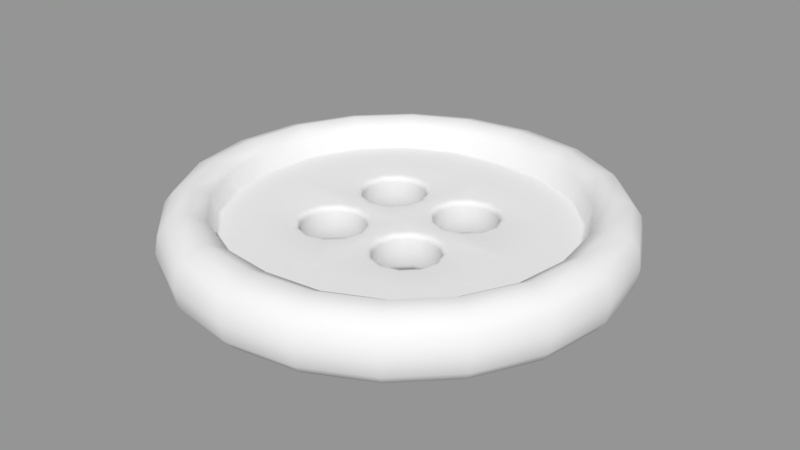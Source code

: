 # Source: button_4_holes.blend  (saved by Blender 2.79.0; exported with 4.5.12 LTS)
import bpy
from mathutils import Matrix  # noqa: F401  (used for matrix-valued properties, if any)

bpy.ops.wm.read_factory_settings(use_empty=True)
scene = bpy.context.scene
scene.name = 'Scene'

# ---- collections
col_collection_1 = bpy.data.collections.new('Collection 1'); scene.collection.children.link(col_collection_1)

# ---- meshes
me_button_4_holes = bpy.data.meshes.new('button_4_holes')
me_button_4_holes.from_pydata([(0.2231, -0.03807, 0.0), (0.2124, -0.03807, -0.06861), (0.2211, -0.02579, -0.07182), (0.2324, -0.02579, 0.0), (0.1796, -0.03807, -0.1313), (0.188, -0.02579, -0.1366), (0.1308, -0.03807, -0.1796), (0.1366, -0.02579, -0.188), (0.06934, -0.03807, -0.211), (0.07182, -0.02579, -0.2211), (0.0, -0.03807, -0.2215), (0.0, -0.02579, -0.2324), (0.06624, -0.0412, -0.01163), (0.08087, -0.0412, -0.02626), (0.1378, -0.0412, 0.0), (0.08115, -0.0412, 0.0), (0.01163, -0.0412, -0.02626), (0.0, -0.0412, -0.02282), (0.0, -0.0412, -0.04625), (0.006275, -0.0412, -0.04625), (0.0, -0.0412, -0.07599), (0.01163, -0.0412, -0.06624), (0.04625, -0.0412, -0.006275), (0.04704, -0.0412, 0.0), (0.0, -0.0412, 0.0), (0.02626, -0.0412, -0.01163), (0.08623, -0.0412, -0.04625), (0.1331, -0.0412, -0.04022), (0.04625, -0.0412, -0.08623), (0.02626, -0.0412, -0.08087), (0.0, -0.0412, -0.1207), (0.04229, -0.0412, -0.1212), (0.06624, -0.0412, -0.08087), (0.08485, -0.0412, -0.1062), (0.1158, -0.0412, -0.07726), (0.08087, -0.0412, -0.06624), (0.2121, -0.04269, 0.0), (0.2021, -0.04269, -0.06493), (0.1713, -0.04269, -0.1243), (0.1249, -0.04269, -0.1701), (0.06583, -0.04269, -0.1994), (0.0, -0.04269, -0.2084), (0.1727, -0.0412, -0.05442), (0.1805, -0.0412, 0.0), (0.1477, -0.0412, -0.1043), (0.1078, -0.0412, -0.1429), (0.05582, -0.0412, -0.1661), (0.0, -0.0412, -0.1711), (0.1163, -0.0412, -0.1564), (0.0608, -0.0412, -0.1826), (0.1594, -0.0412, -0.1142), (0.0, -0.0412, -0.1897), (0.1873, -0.0412, -0.05964), (0.1962, -0.0412, 0.0), (0.07279, -0.007475, -0.224), (0.1385, -0.007475, -0.1906), (0.224, -0.007475, -0.07279), (0.2356, -0.007475, 0.0), (0.1906, -0.007475, -0.1385), (0.0, -0.007475, -0.2356), (0.06352, -0.0215, -0.07615), (0.06439, -0.03552, -0.07767), (0.07767, -0.03552, -0.06439), (0.07615, -0.0215, -0.06352), (0.01483, -0.03552, -0.06439), (0.02811, -0.03552, -0.07767), (0.02899, -0.0215, -0.07615), (0.01635, -0.0215, -0.06352), (0.02811, -0.03552, -0.01483), (0.01483, -0.03552, -0.02811), (0.01635, -0.0215, -0.02899), (0.02899, -0.0215, -0.01635), (0.04625, -0.03552, -0.08253), (0.04625, -0.0215, -0.08078), (0.07767, -0.03552, -0.02811), (0.06439, -0.03552, -0.01483), (0.06352, -0.0215, -0.01635), (0.07615, -0.0215, -0.02899), (0.08253, -0.03552, -0.04625), (0.08078, -0.0215, -0.04625), (0.009968, -0.03552, -0.04625), (0.01172, -0.0215, -0.04625), (0.04625, -0.03552, -0.009968), (0.04625, -0.0215, -0.01172), (0.06516, -0.03836, -0.079), (0.079, -0.03836, -0.06516), (0.008438, -0.03836, -0.04625), (0.0135, -0.03836, -0.06516), (0.02734, -0.03836, -0.079), (0.06516, -0.03836, -0.0135), (0.04625, -0.03836, -0.008438), (0.04625, -0.03836, -0.08406), (0.02734, -0.03836, -0.0135), (0.08406, -0.03836, -0.04625), (0.0135, -0.03836, -0.02734), (0.079, -0.03836, -0.02734), (0.2231, 0.02312, 0.0), (0.2324, 0.01084, 0.0), (0.2211, 0.01084, -0.07182), (0.2124, 0.02312, -0.06861), (0.188, 0.01084, -0.1366), (0.1796, 0.02312, -0.1313), (0.1366, 0.01084, -0.188), (0.1308, 0.02312, -0.1796), (0.07182, 0.01084, -0.2211), (0.06934, 0.02312, -0.211), (0.0, 0.01084, -0.2324), (0.0, 0.02312, -0.2215), (0.06624, 0.000225, -0.01163), (0.06997, 0.000225, 0.0), (0.1378, 0.000225, 0.0), (0.08087, 0.000225, -0.02626), (0.01163, 0.000225, -0.02626), (0.006275, 0.000225, -0.04625), (0.0, 0.000225, -0.04625), (0.0, 0.000225, -0.02572), (0.01163, 0.000225, -0.06624), (0.0, 0.000225, -0.07599), (0.0, 0.000225, 0.0), (0.0, 0.000225, 0.01286), (0.02626, 0.000225, 0.01163), (0.02581, 0.000225, 0.0), (0.04625, 0.000225, -0.006275), (0.04624, 0.000225, 0.0), (0.1331, 0.000225, -0.04022), (0.08623, 0.000225, -0.04625), (0.04625, 0.000225, -0.08623), (0.04229, 0.000225, -0.1212), (0.0, 0.000225, -0.1207), (0.02626, 0.000225, -0.08087), (0.06624, 0.000225, -0.08087), (0.08087, 0.000225, -0.06624), (0.1158, 0.000225, -0.07726), (0.08485, 0.000225, -0.1062), (0.0, 0.000225, -0.01286), (0.02626, 0.000225, -0.01163), (0.2028, 0.02894, 0.0), (0.1932, 0.02894, -0.0621), (0.1638, 0.02894, -0.1189), (0.1194, 0.02894, -0.1626), (0.06296, 0.02894, -0.1906), (0.0, 0.02894, -0.1993), (0.06439, -0.000516, -0.07767), (0.06351, -0.001654, -0.07615), (0.07615, -0.001654, -0.06351), (0.07767, -0.000516, -0.06439), (0.1756, 0.000225, 0.0), (0.1805, 0.000225, 0.0), (0.1727, 0.000225, -0.05442), (0.1682, 0.000225, -0.05281), (0.1477, 0.000225, -0.1043), (0.1441, 0.000225, -0.1012), (0.1078, 0.000225, -0.1429), (0.1052, 0.000225, -0.1387), (0.05582, 0.000225, -0.1661), (0.05428, 0.000225, -0.161), (0.0, 0.000225, -0.1711), (0.0, 0.000225, -0.1654), (0.1102, 0.01876, -0.1482), (0.05762, 0.01876, -0.1731), (0.1511, 0.01876, -0.1083), (0.0, 0.01876, -0.1798), (0.1775, 0.01876, -0.05653), (0.1859, 0.01876, 0.0), (0.0126, -0.005721, -0.04625), (0.01711, -0.005721, -0.06308), (0.01635, -0.001654, -0.06351), (0.01173, -0.001654, -0.04625), (0.02942, -0.005721, -0.0754), (0.02899, -0.001654, -0.07615), (0.06308, -0.005721, -0.01711), (0.04625, -0.005721, -0.0126), (0.04625, -0.001654, -0.01173), (0.06351, -0.001654, -0.01635), (0.04625, -0.005721, -0.0799), (0.06308, -0.005721, -0.0754), (0.04625, -0.001654, -0.08077), (0.02942, -0.005721, -0.01711), (0.02899, -0.001654, -0.01635), (0.0754, -0.005721, -0.06308), (0.0799, -0.005721, -0.04625), (0.08077, -0.001654, -0.04625), (0.01711, -0.005721, -0.02942), (0.01635, -0.001654, -0.02899), (0.0754, -0.005721, -0.02942), (0.07615, -0.001654, -0.02899), (0.009968, -0.000516, -0.04625), (0.01483, -0.000516, -0.06439), (0.02811, -0.000516, -0.07767), (0.06439, -0.000516, -0.01483), (0.04625, -0.000516, -0.009968), (0.04625, -0.000516, -0.08253), (0.02811, -0.000516, -0.01483), (0.08253, -0.000516, -0.04625), (0.01483, -0.000516, -0.02811), (0.07767, -0.000516, -0.02811), (0.0657, -0.03978, -0.07993), (0.07993, -0.03978, -0.0657), (0.007356, -0.03978, -0.04625), (0.01257, -0.03978, -0.0657), (0.0268, -0.03978, -0.07993), (0.0657, -0.03978, -0.01257), (0.04625, -0.03978, -0.007356), (0.04625, -0.03978, -0.08514), (0.0268, -0.03978, -0.01257), (0.08514, -0.03978, -0.04625), (0.01257, -0.03978, -0.0268), (0.07993, -0.03978, -0.0268), (-0.2231, -0.03807, 0.0), (-0.2324, -0.02579, 0.0), (-0.2211, -0.02579, -0.07182), (-0.2124, -0.03807, -0.06861), (-0.188, -0.02579, -0.1366), (-0.1796, -0.03807, -0.1313), (-0.1366, -0.02579, -0.188), (-0.1308, -0.03807, -0.1796), (-0.07182, -0.02579, -0.2211), (-0.06934, -0.03807, -0.211), (-0.06624, -0.0412, -0.01163), (-0.08115, -0.0412, 0.0), (-0.1378, -0.0412, 0.0), (-0.08087, -0.0412, -0.02626), (-0.01163, -0.0412, -0.02626), (-0.006275, -0.0412, -0.04625), (-0.01163, -0.0412, -0.06624), (-0.04625, -0.0412, -0.006275), (-0.02626, -0.0412, -0.01163), (-0.04704, -0.0412, 0.0), (-0.1331, -0.0412, -0.04022), (-0.08623, -0.0412, -0.04625), (-0.04625, -0.0412, -0.08623), (-0.04229, -0.0412, -0.1212), (-0.02626, -0.0412, -0.08087), (-0.06624, -0.0412, -0.08087), (-0.08087, -0.0412, -0.06624), (-0.1158, -0.0412, -0.07726), (-0.08485, -0.0412, -0.1062), (-0.2121, -0.04269, 0.0), (-0.2021, -0.04269, -0.06493), (-0.1713, -0.04269, -0.1243), (-0.1249, -0.04269, -0.1701), (-0.06583, -0.04269, -0.1994), (-0.1805, -0.0412, 0.0), (-0.1727, -0.0412, -0.05442), (-0.1477, -0.0412, -0.1043), (-0.1078, -0.0412, -0.1429), (-0.05582, -0.0412, -0.1661), (-0.1163, -0.0412, -0.1564), (-0.0608, -0.0412, -0.1826), (-0.1594, -0.0412, -0.1142), (-0.1873, -0.0412, -0.05964), (-0.1962, -0.0412, 0.0), (-0.1385, -0.007475, -0.1906), (-0.07279, -0.007475, -0.224), (-0.2356, -0.007475, 0.0), (-0.224, -0.007475, -0.07279), (-0.1906, -0.007475, -0.1385), (-0.06352, -0.0215, -0.07615), (-0.07615, -0.0215, -0.06352), (-0.07767, -0.03552, -0.06439), (-0.06439, -0.03552, -0.07767), (-0.01483, -0.03552, -0.06439), (-0.01635, -0.0215, -0.06352), (-0.02899, -0.0215, -0.07615), (-0.02811, -0.03552, -0.07767), (-0.02811, -0.03552, -0.01483), (-0.02899, -0.0215, -0.01635), (-0.01635, -0.0215, -0.02899), (-0.01483, -0.03552, -0.02811), (-0.04625, -0.0215, -0.08078), (-0.04625, -0.03552, -0.08253), (-0.07767, -0.03552, -0.02811), (-0.07615, -0.0215, -0.02899), (-0.06352, -0.0215, -0.01635), (-0.06439, -0.03552, -0.01483), (-0.08078, -0.0215, -0.04625), (-0.08253, -0.03552, -0.04625), (-0.009968, -0.03552, -0.04625), (-0.01172, -0.0215, -0.04625), (-0.04625, -0.03552, -0.009968), (-0.04625, -0.0215, -0.01172), (-0.06516, -0.03836, -0.079), (-0.079, -0.03836, -0.06516), (-0.008438, -0.03836, -0.04625), (-0.0135, -0.03836, -0.06516), (-0.02734, -0.03836, -0.079), (-0.06516, -0.03836, -0.0135), (-0.04625, -0.03836, -0.008438), (-0.04625, -0.03836, -0.08406), (-0.02734, -0.03836, -0.0135), (-0.08406, -0.03836, -0.04625), (-0.0135, -0.03836, -0.02734), (-0.079, -0.03836, -0.02734), (-0.2231, 0.02312, 0.0), (-0.2124, 0.02312, -0.06861), (-0.2211, 0.01084, -0.07182), (-0.2324, 0.01084, 0.0), (-0.1796, 0.02312, -0.1313), (-0.188, 0.01084, -0.1366), (-0.1308, 0.02312, -0.1796), (-0.1366, 0.01084, -0.188), (-0.06934, 0.02312, -0.211), (-0.07182, 0.01084, -0.2211), (-0.06624, 0.000225, -0.01163), (-0.08087, 0.000225, -0.02626), (-0.1378, 0.000225, 0.0), (-0.06997, 0.000225, 0.0), (-0.01163, 0.000225, -0.02626), (-0.006275, 0.000225, -0.04625), (-0.01163, 0.000225, -0.06624), (-0.04624, 0.000225, 0.0), (-0.04625, 0.000225, -0.006275), (-0.08623, 0.000225, -0.04625), (-0.1331, 0.000225, -0.04022), (-0.04625, 0.000225, -0.08623), (-0.02626, 0.000225, -0.08087), (-0.04229, 0.000225, -0.1212), (-0.06624, 0.000225, -0.08087), (-0.08485, 0.000225, -0.1062), (-0.1158, 0.000225, -0.07726), (-0.08087, 0.000225, -0.06624), (-0.02626, 0.000225, -0.01163), (-0.2028, 0.02894, 0.0), (-0.1932, 0.02894, -0.0621), (-0.1638, 0.02894, -0.1189), (-0.1194, 0.02894, -0.1626), (-0.06296, 0.02894, -0.1906), (-0.06439, -0.000516, -0.07767), (-0.07767, -0.000516, -0.06439), (-0.07615, -0.001654, -0.06351), (-0.06351, -0.001654, -0.07615), (-0.1756, 0.000225, 0.0), (-0.1682, 0.000225, -0.05281), (-0.1727, 0.000225, -0.05442), (-0.1805, 0.000225, 0.0), (-0.1441, 0.000225, -0.1012), (-0.1477, 0.000225, -0.1043), (-0.1052, 0.000225, -0.1387), (-0.1078, 0.000225, -0.1429), (-0.05428, 0.000225, -0.161), (-0.05582, 0.000225, -0.1661), (-0.1102, 0.01876, -0.1482), (-0.05762, 0.01876, -0.1731), (-0.1511, 0.01876, -0.1083), (-0.1775, 0.01876, -0.05653), (-0.1859, 0.01876, 0.0), (-0.0126, -0.005721, -0.04625), (-0.01173, -0.001654, -0.04625), (-0.01635, -0.001654, -0.06351), (-0.01711, -0.005721, -0.06308), (-0.02899, -0.001654, -0.07615), (-0.02942, -0.005721, -0.0754), (-0.06308, -0.005721, -0.01711), (-0.06351, -0.001654, -0.01635), (-0.04625, -0.001654, -0.01173), (-0.04625, -0.005721, -0.0126), (-0.04625, -0.005721, -0.0799), (-0.04625, -0.001654, -0.08077), (-0.06308, -0.005721, -0.0754), (-0.02899, -0.001654, -0.01635), (-0.02942, -0.005721, -0.01711), (-0.0754, -0.005721, -0.06308), (-0.08077, -0.001654, -0.04625), (-0.0799, -0.005721, -0.04625), (-0.01635, -0.001654, -0.02899), (-0.01711, -0.005721, -0.02942), (-0.07615, -0.001654, -0.02899), (-0.0754, -0.005721, -0.02942), (-0.009968, -0.000516, -0.04625), (-0.01483, -0.000516, -0.06439), (-0.02811, -0.000516, -0.07767), (-0.06439, -0.000516, -0.01483), (-0.04625, -0.000516, -0.009968), (-0.04625, -0.000516, -0.08253), (-0.02811, -0.000516, -0.01483), (-0.08253, -0.000516, -0.04625), (-0.01483, -0.000516, -0.02811), (-0.07767, -0.000516, -0.02811), (-0.0657, -0.03978, -0.07993), (-0.07993, -0.03978, -0.0657), (-0.007356, -0.03978, -0.04625), (-0.01257, -0.03978, -0.0657), (-0.0268, -0.03978, -0.07993), (-0.0657, -0.03978, -0.01257), (-0.04625, -0.03978, -0.007356), (-0.04625, -0.03978, -0.08514), (-0.0268, -0.03978, -0.01257), (-0.08514, -0.03978, -0.04625), (-0.01257, -0.03978, -0.0268), (-0.07993, -0.03978, -0.0268), (0.2211, -0.02579, 0.07182), (0.2124, -0.03807, 0.06861), (0.188, -0.02579, 0.1366), (0.1796, -0.03807, 0.1313), (0.1366, -0.02579, 0.188), (0.1308, -0.03807, 0.1796), (0.07182, -0.02579, 0.2211), (0.06934, -0.03807, 0.211), (0.0, -0.02579, 0.2324), (0.0, -0.03807, 0.2215), (0.06624, -0.0412, 0.01163), (0.08087, -0.0412, 0.02626), (0.01163, -0.0412, 0.02626), (0.006275, -0.0412, 0.04625), (0.0, -0.0412, 0.04625), (0.0, -0.0412, 0.02282), (0.01163, -0.0412, 0.06624), (0.0, -0.0412, 0.07599), (0.04625, -0.0412, 0.006275), (0.02626, -0.0412, 0.01163), (0.1331, -0.0412, 0.04022), (0.08623, -0.0412, 0.04625), (0.04625, -0.0412, 0.08623), (0.04229, -0.0412, 0.1212), (0.0, -0.0412, 0.1207), (0.02626, -0.0412, 0.08087), (0.06624, -0.0412, 0.08087), (0.08087, -0.0412, 0.06624), (0.1158, -0.0412, 0.07726), (0.08485, -0.0412, 0.1062), (0.2021, -0.04269, 0.06493), (0.1713, -0.04269, 0.1243), (0.1249, -0.04269, 0.1701), (0.06583, -0.04269, 0.1994), (0.0, -0.04269, 0.2084), (0.1727, -0.0412, 0.05442), (0.1477, -0.0412, 0.1043), (0.1078, -0.0412, 0.1429), (0.05582, -0.0412, 0.1661), (0.0, -0.0412, 0.1711), (0.1163, -0.0412, 0.1564), (0.0608, -0.0412, 0.1826), (0.1594, -0.0412, 0.1142), (0.0, -0.0412, 0.1897), (0.1873, -0.0412, 0.05964), (0.1385, -0.007475, 0.1906), (0.07279, -0.007475, 0.224), (0.224, -0.007475, 0.07279), (0.1906, -0.007475, 0.1385), (0.0, -0.007475, 0.2356), (0.06352, -0.0215, 0.07615), (0.07615, -0.0215, 0.06352), (0.07767, -0.03552, 0.06439), (0.06439, -0.03552, 0.07767), (0.01483, -0.03552, 0.06439), (0.01635, -0.0215, 0.06352), (0.02899, -0.0215, 0.07615), (0.02811, -0.03552, 0.07767), (0.02811, -0.03552, 0.01483), (0.02899, -0.0215, 0.01635), (0.01635, -0.0215, 0.02899), (0.01483, -0.03552, 0.02811), (0.04625, -0.0215, 0.08078), (0.04625, -0.03552, 0.08253), (0.07767, -0.03552, 0.02811), (0.07615, -0.0215, 0.02899), (0.06352, -0.0215, 0.01635), (0.06439, -0.03552, 0.01483), (0.08078, -0.0215, 0.04625), (0.08253, -0.03552, 0.04625), (0.009968, -0.03552, 0.04625), (0.01172, -0.0215, 0.04625), (0.04625, -0.03552, 0.009968), (0.04625, -0.0215, 0.01172), (0.06516, -0.03836, 0.079), (0.079, -0.03836, 0.06516), (0.008438, -0.03836, 0.04625), (0.0135, -0.03836, 0.06516), (0.02734, -0.03836, 0.079), (0.06516, -0.03836, 0.0135), (0.04625, -0.03836, 0.008438), (0.04625, -0.03836, 0.08406), (0.02734, -0.03836, 0.0135), (0.08406, -0.03836, 0.04625), (0.0135, -0.03836, 0.02734), (0.079, -0.03836, 0.02734), (0.2124, 0.02312, 0.06861), (0.2211, 0.01084, 0.07182), (0.1796, 0.02312, 0.1313), (0.188, 0.01084, 0.1366), (0.1308, 0.02312, 0.1796), (0.1366, 0.01084, 0.188), (0.06934, 0.02312, 0.211), (0.07182, 0.01084, 0.2211), (0.0, 0.02312, 0.2215), (0.0, 0.01084, 0.2324), (0.06624, 0.000225, 0.01163), (0.08087, 0.000225, 0.02626), (0.01163, 0.000225, 0.02626), (0.0, 0.000225, 0.02572), (0.0, 0.000225, 0.04625), (0.006275, 0.000225, 0.04625), (0.0, 0.000225, 0.07599), (0.01163, 0.000225, 0.06624), (-0.02626, 0.000225, 0.01163), (-0.02581, 0.000225, 0.0), (0.04625, 0.000225, 0.006275), (0.08623, 0.000225, 0.04625), (0.1331, 0.000225, 0.04022), (0.04625, 0.000225, 0.08623), (0.02626, 0.000225, 0.08087), (0.0, 0.000225, 0.1207), (0.04229, 0.000225, 0.1212), (0.06624, 0.000225, 0.08087), (0.08485, 0.000225, 0.1062), (0.1158, 0.000225, 0.07726), (0.08087, 0.000225, 0.06624), (0.1932, 0.02894, 0.0621), (0.1638, 0.02894, 0.1189), (0.1194, 0.02894, 0.1626), (0.06296, 0.02894, 0.1906), (0.0, 0.02894, 0.1993), (0.06439, -0.000516, 0.07767), (0.07767, -0.000516, 0.06439), (0.07615, -0.001654, 0.06351), (0.06351, -0.001654, 0.07615), (0.1682, 0.000225, 0.05281), (0.1727, 0.000225, 0.05442), (0.1441, 0.000225, 0.1012), (0.1477, 0.000226, 0.1043), (0.1052, 0.000226, 0.1387), (0.1078, 0.000226, 0.1429), (0.05428, 0.000226, 0.161), (0.05582, 0.000226, 0.1661), (0.0, 0.000226, 0.1654), (0.0, 0.000226, 0.1711), (0.1102, 0.01876, 0.1482), (0.05762, 0.01876, 0.1731), (0.1511, 0.01876, 0.1083), (0.0, 0.01876, 0.1798), (0.1775, 0.01876, 0.05653), (0.0126, -0.005721, 0.04625), (0.01173, -0.001654, 0.04625), (0.01635, -0.001654, 0.06351), (0.01711, -0.005721, 0.06308), (0.02899, -0.001654, 0.07615), (0.02942, -0.005721, 0.0754), (0.06308, -0.005721, 0.01711), (0.06351, -0.001654, 0.01635), (0.04625, -0.001654, 0.01173), (0.04625, -0.005721, 0.0126), (0.04625, -0.005721, 0.0799), (0.04625, -0.001654, 0.08077), (0.06308, -0.005721, 0.0754), (0.02899, -0.001654, 0.01635), (0.02942, -0.005721, 0.01711), (0.0754, -0.005721, 0.06308), (0.08077, -0.001654, 0.04625), (0.0799, -0.005721, 0.04625), (0.01635, -0.001654, 0.02899), (0.01711, -0.005721, 0.02942), (0.07615, -0.001654, 0.02899), (0.0754, -0.005721, 0.02942), (0.009968, -0.000516, 0.04625), (0.01483, -0.000516, 0.06439), (0.02811, -0.000516, 0.07767), (0.06439, -0.000516, 0.01483), (0.04625, -0.000516, 0.009968), (0.04625, -0.000516, 0.08253), (0.02811, -0.000516, 0.01483), (0.08253, -0.000516, 0.04625), (0.01483, -0.000516, 0.02811), (0.07767, -0.000516, 0.02811), (0.0657, -0.03978, 0.07993), (0.07993, -0.03978, 0.0657), (0.007356, -0.03978, 0.04625), (0.01257, -0.03978, 0.0657), (0.0268, -0.03978, 0.07993), (0.0657, -0.03978, 0.01257), (0.04625, -0.03978, 0.007356), (0.04625, -0.03978, 0.08514), (0.0268, -0.03978, 0.01257), (0.08514, -0.03978, 0.04625), (0.01257, -0.03978, 0.0268), (0.07993, -0.03978, 0.0268), (-0.2124, -0.03807, 0.06861), (-0.2211, -0.02579, 0.07182), (-0.1796, -0.03807, 0.1313), (-0.188, -0.02579, 0.1366), (-0.1308, -0.03807, 0.1796), (-0.1366, -0.02579, 0.188), (-0.06934, -0.03807, 0.211), (-0.07182, -0.02579, 0.2211), (-0.06624, -0.0412, 0.01163), (-0.08087, -0.0412, 0.02626), (-0.01163, -0.0412, 0.02626), (-0.006275, -0.0412, 0.04625), (-0.01163, -0.0412, 0.06624), (-0.04625, -0.0412, 0.006275), (-0.02626, -0.0412, 0.01163), (-0.08623, -0.0412, 0.04625), (-0.1331, -0.0412, 0.04022), (-0.04625, -0.0412, 0.08623), (-0.02626, -0.0412, 0.08087), (-0.04229, -0.0412, 0.1212), (-0.06624, -0.0412, 0.08087), (-0.08485, -0.0412, 0.1062), (-0.1158, -0.0412, 0.07726), (-0.08087, -0.0412, 0.06624), (-0.2021, -0.04269, 0.06493), (-0.1713, -0.04269, 0.1243), (-0.1249, -0.04269, 0.1701), (-0.06583, -0.04269, 0.1994), (-0.1727, -0.0412, 0.05442), (-0.1477, -0.0412, 0.1043), (-0.1078, -0.0412, 0.1429), (-0.05582, -0.0412, 0.1661), (-0.1163, -0.0412, 0.1564), (-0.0608, -0.0412, 0.1826), (-0.1594, -0.0412, 0.1142), (-0.1873, -0.0412, 0.05964), (-0.07279, -0.007475, 0.224), (-0.1385, -0.007475, 0.1906), (-0.224, -0.007475, 0.07279), (-0.1906, -0.007475, 0.1385), (-0.06352, -0.0215, 0.07615), (-0.06439, -0.03552, 0.07767), (-0.07767, -0.03552, 0.06439), (-0.07615, -0.0215, 0.06352), (-0.01483, -0.03552, 0.06439), (-0.02811, -0.03552, 0.07767), (-0.02899, -0.0215, 0.07615), (-0.01635, -0.0215, 0.06352), (-0.02811, -0.03552, 0.01483), (-0.01483, -0.03552, 0.02811), (-0.01635, -0.0215, 0.02899), (-0.02899, -0.0215, 0.01635), (-0.04625, -0.03552, 0.08253), (-0.04625, -0.0215, 0.08078), (-0.07767, -0.03552, 0.02811), (-0.06439, -0.03552, 0.01483), (-0.06352, -0.0215, 0.01635), (-0.07615, -0.0215, 0.02899), (-0.08253, -0.03552, 0.04625), (-0.08078, -0.0215, 0.04625), (-0.009968, -0.03552, 0.04625), (-0.01172, -0.0215, 0.04625), (-0.04625, -0.03552, 0.009968), (-0.04625, -0.0215, 0.01172), (-0.06516, -0.03836, 0.079), (-0.079, -0.03836, 0.06516), (-0.008438, -0.03836, 0.04625), (-0.0135, -0.03836, 0.06516), (-0.02734, -0.03836, 0.079), (-0.06516, -0.03836, 0.0135), (-0.04625, -0.03836, 0.008438), (-0.04625, -0.03836, 0.08406), (-0.02734, -0.03836, 0.0135), (-0.08406, -0.03836, 0.04625), (-0.0135, -0.03836, 0.02734), (-0.079, -0.03836, 0.02734), (-0.2211, 0.01084, 0.07182), (-0.2124, 0.02312, 0.06861), (-0.188, 0.01084, 0.1366), (-0.1796, 0.02312, 0.1313), (-0.1366, 0.01084, 0.188), (-0.1308, 0.02312, 0.1796), (-0.07182, 0.01084, 0.2211), (-0.06934, 0.02312, 0.211), (-0.06624, 0.000225, 0.01163), (-0.08087, 0.000225, 0.02626), (-0.01163, 0.000225, 0.02626), (-0.006275, 0.000225, 0.04625), (-0.01163, 0.000225, 0.06624), (-0.04625, 0.000225, 0.006275), (-0.1331, 0.000225, 0.04022), (-0.08623, 0.000225, 0.04625), (-0.04625, 0.000225, 0.08623), (-0.04229, 0.000225, 0.1212), (-0.02626, 0.000225, 0.08087), (-0.06624, 0.000225, 0.08087), (-0.08087, 0.000225, 0.06624), (-0.1158, 0.000225, 0.07726), (-0.08485, 0.000225, 0.1062), (-0.1932, 0.02894, 0.0621), (-0.1638, 0.02894, 0.1189), (-0.1194, 0.02894, 0.1626), (-0.06296, 0.02894, 0.1906), (-0.009968, -0.000516, 0.04625), (-0.01173, -0.001654, 0.04625), (-0.01635, -0.001654, 0.06351), (-0.01483, -0.000516, 0.06439), (-0.1727, 0.000225, 0.05442), (-0.1682, 0.000225, 0.05281), (-0.1477, 0.000226, 0.1043), (-0.1441, 0.000225, 0.1012), (-0.1078, 0.000226, 0.1429), (-0.1052, 0.000226, 0.1387), (-0.05582, 0.000226, 0.1661), (-0.05428, 0.000226, 0.161), (-0.1102, 0.01876, 0.1482), (-0.05762, 0.01876, 0.1731), (-0.1511, 0.01876, 0.1083), (-0.1775, 0.01876, 0.05653), (-0.0126, -0.005721, 0.04625), (-0.01711, -0.005721, 0.06308), (-0.02942, -0.005721, 0.0754), (-0.02899, -0.001654, 0.07615), (-0.06308, -0.005721, 0.01711), (-0.04625, -0.005721, 0.0126), (-0.04625, -0.001654, 0.01173), (-0.06351, -0.001654, 0.01635), (-0.04625, -0.005721, 0.0799), (-0.06308, -0.005721, 0.0754), (-0.06351, -0.001654, 0.07615), (-0.04625, -0.001654, 0.08077), (-0.02942, -0.005721, 0.01711), (-0.02899, -0.001654, 0.01635), (-0.0754, -0.005721, 0.06308), (-0.0799, -0.005721, 0.04625), (-0.08077, -0.001654, 0.04625), (-0.07615, -0.001654, 0.06351), (-0.01711, -0.005721, 0.02942), (-0.01635, -0.001654, 0.02899), (-0.0754, -0.005721, 0.02942), (-0.07615, -0.001654, 0.02899), (-0.02811, -0.000516, 0.07767), (-0.06439, -0.000516, 0.01483), (-0.04625, -0.000516, 0.009968), (-0.04625, -0.000516, 0.08253), (-0.06439, -0.000516, 0.07767), (-0.02811, -0.000516, 0.01483), (-0.07767, -0.000516, 0.06439), (-0.08253, -0.000516, 0.04625), (-0.01483, -0.000516, 0.02811), (-0.07767, -0.000516, 0.02811), (-0.0657, -0.03978, 0.07993), (-0.07993, -0.03978, 0.0657), (-0.007356, -0.03978, 0.04625), (-0.01257, -0.03978, 0.0657), (-0.0268, -0.03978, 0.07993), (-0.0657, -0.03978, 0.01257), (-0.04625, -0.03978, 0.007356), (-0.04625, -0.03978, 0.08514), (-0.0268, -0.03978, 0.01257), (-0.08514, -0.03978, 0.04625), (-0.01257, -0.03978, 0.0268), (-0.07993, -0.03978, 0.0268)], [], [(0, 1, 2, 3), (1, 4, 5, 2), (4, 6, 7, 5), (6, 8, 9, 7), (8, 10, 11, 9), (12, 13, 14, 15), (16, 17, 18, 19), (19, 18, 20, 21), (22, 23, 24, 25), (12, 15, 23, 22), (13, 26, 27, 14), (28, 29, 30, 31), (32, 33, 34, 35), (28, 31, 33, 32), (26, 35, 34, 27), (29, 21, 20, 30), (24, 17, 16, 25), (36, 37, 1, 0), (37, 38, 4, 1), (38, 39, 6, 4), (39, 40, 8, 6), (40, 41, 10, 8), (14, 27, 42, 43), (27, 34, 44, 42), (34, 33, 45, 44), (33, 31, 46, 45), (31, 30, 47, 46), (48, 49, 40, 39), (44, 45, 48, 50), (49, 51, 41, 40), (46, 47, 51, 49), (42, 44, 50, 52), (50, 48, 39, 38), (45, 46, 49, 48), (43, 42, 52, 53), (52, 50, 38, 37), (9, 54, 55, 7), (53, 52, 37, 36), (2, 56, 57, 3), (5, 58, 56, 2), (11, 59, 54, 9), (7, 55, 58, 5), (60, 61, 62, 63), (64, 65, 66, 67), (68, 69, 70, 71), (65, 72, 73, 66), (74, 75, 76, 77), (72, 61, 60, 73), (62, 78, 79, 63), (80, 64, 67, 81), (82, 68, 71, 83), (78, 74, 77, 79), (75, 82, 83, 76), (69, 80, 81, 70), (84, 85, 62, 61), (86, 87, 64, 80), (87, 88, 65, 64), (89, 90, 82, 75), (91, 84, 61, 72), (90, 92, 68, 82), (88, 91, 72, 65), (85, 93, 78, 62), (92, 94, 69, 68), (94, 86, 80, 69), (93, 95, 74, 78), (95, 89, 75, 74), (96, 97, 98, 99), (99, 98, 100, 101), (101, 100, 102, 103), (103, 102, 104, 105), (105, 104, 106, 107), (108, 109, 110, 111), (112, 113, 114, 115), (113, 116, 117, 114), (118, 119, 120, 121), (108, 122, 123, 109), (111, 110, 124, 125), (126, 127, 128, 129), (130, 131, 132, 133), (126, 130, 133, 127), (125, 124, 132, 131), (129, 128, 117, 116), (134, 135, 112, 115), (136, 96, 99, 137), (137, 99, 101, 138), (138, 101, 103, 139), (139, 103, 105, 140), (140, 105, 107, 141), (142, 143, 144, 145), (146, 147, 148, 149), (149, 148, 150, 151), (151, 150, 152, 153), (153, 152, 154, 155), (155, 154, 156, 157), (158, 139, 140, 159), (150, 160, 158, 152), (159, 140, 141, 161), (154, 159, 161, 156), (148, 162, 160, 150), (160, 138, 139, 158), (152, 158, 159, 154), (147, 163, 162, 148), (162, 137, 138, 160), (104, 102, 55, 54), (163, 136, 137, 162), (98, 97, 57, 56), (100, 98, 56, 58), (106, 104, 54, 59), (102, 100, 58, 55), (164, 165, 166, 167), (165, 168, 169, 166), (170, 171, 172, 173), (174, 175, 143, 176), (171, 177, 178, 172), (168, 174, 176, 169), (179, 180, 181, 144), (177, 182, 183, 178), (182, 164, 167, 183), (180, 184, 185, 181), (184, 170, 173, 185), (186, 167, 166, 187), (187, 166, 169, 188), (189, 173, 172, 190), (191, 176, 143, 142), (190, 172, 178, 192), (188, 169, 176, 191), (145, 144, 181, 193), (192, 178, 183, 194), (194, 183, 167, 186), (193, 181, 185, 195), (195, 185, 173, 189), (130, 142, 145, 131), (113, 186, 187, 116), (116, 187, 188, 129), (108, 189, 190, 122), (126, 191, 142, 130), (122, 190, 192, 135), (129, 188, 191, 126), (131, 145, 193, 125), (135, 192, 194, 112), (112, 194, 186, 113), (125, 193, 195, 111), (111, 195, 189, 108), (179, 175, 60, 63), (196, 197, 85, 84), (198, 199, 87, 86), (199, 200, 88, 87), (201, 202, 90, 89), (203, 196, 84, 91), (202, 204, 92, 90), (200, 203, 91, 88), (197, 205, 93, 85), (204, 206, 94, 92), (206, 198, 86, 94), (205, 207, 95, 93), (207, 201, 89, 95), (208, 209, 210, 211), (211, 210, 212, 213), (213, 212, 214, 215), (215, 214, 216, 217), (217, 216, 11, 10), (218, 219, 220, 221), (222, 223, 18, 17), (223, 224, 20, 18), (225, 226, 24, 227), (218, 225, 227, 219), (221, 220, 228, 229), (230, 231, 30, 232), (233, 234, 235, 236), (230, 233, 236, 231), (229, 228, 235, 234), (232, 30, 20, 224), (24, 226, 222, 17), (237, 208, 211, 238), (238, 211, 213, 239), (239, 213, 215, 240), (240, 215, 217, 241), (241, 217, 10, 41), (220, 242, 243, 228), (228, 243, 244, 235), (235, 244, 245, 236), (236, 245, 246, 231), (231, 246, 47, 30), (247, 240, 241, 248), (244, 249, 247, 245), (248, 241, 41, 51), (246, 248, 51, 47), (243, 250, 249, 244), (249, 239, 240, 247), (245, 247, 248, 246), (242, 251, 250, 243), (250, 238, 239, 249), (216, 214, 252, 253), (251, 237, 238, 250), (210, 209, 254, 255), (212, 210, 255, 256), (11, 216, 253, 59), (214, 212, 256, 252), (257, 258, 259, 260), (261, 262, 263, 264), (265, 266, 267, 268), (264, 263, 269, 270), (271, 272, 273, 274), (270, 269, 257, 260), (259, 258, 275, 276), (277, 278, 262, 261), (279, 280, 266, 265), (276, 275, 272, 271), (274, 273, 280, 279), (268, 267, 278, 277), (281, 260, 259, 282), (283, 277, 261, 284), (284, 261, 264, 285), (286, 274, 279, 287), (288, 270, 260, 281), (287, 279, 265, 289), (285, 264, 270, 288), (282, 259, 276, 290), (289, 265, 268, 291), (291, 268, 277, 283), (290, 276, 271, 292), (292, 271, 274, 286), (293, 294, 295, 296), (294, 297, 298, 295), (297, 299, 300, 298), (299, 301, 302, 300), (301, 107, 106, 302), (303, 304, 305, 306), (307, 115, 114, 308), (308, 114, 117, 309), (303, 306, 310, 311), (304, 312, 313, 305), (314, 315, 128, 316), (317, 318, 319, 320), (314, 316, 318, 317), (312, 320, 319, 313), (315, 309, 117, 128), (321, 134, 115, 307), (322, 323, 294, 293), (323, 324, 297, 294), (324, 325, 299, 297), (325, 326, 301, 299), (326, 141, 107, 301), (327, 328, 329, 330), (331, 332, 333, 334), (332, 335, 336, 333), (335, 337, 338, 336), (337, 339, 340, 338), (339, 157, 156, 340), (341, 342, 326, 325), (336, 338, 341, 343), (342, 161, 141, 326), (340, 156, 161, 342), (333, 336, 343, 344), (343, 341, 325, 324), (338, 340, 342, 341), (334, 333, 344, 345), (344, 343, 324, 323), (302, 253, 252, 300), (345, 344, 323, 322), (295, 255, 254, 296), (298, 256, 255, 295), (106, 59, 253, 302), (300, 252, 256, 298), (346, 347, 348, 349), (349, 348, 350, 351), (352, 353, 354, 355), (356, 357, 330, 358), (355, 354, 359, 360), (351, 350, 357, 356), (361, 329, 362, 363), (360, 359, 364, 365), (365, 364, 347, 346), (363, 362, 366, 367), (367, 366, 353, 352), (368, 369, 348, 347), (369, 370, 350, 348), (371, 372, 354, 353), (373, 327, 330, 357), (372, 374, 359, 354), (370, 373, 357, 350), (328, 375, 362, 329), (374, 376, 364, 359), (376, 368, 347, 364), (375, 377, 366, 362), (377, 371, 353, 366), (317, 320, 328, 327), (308, 309, 369, 368), (309, 315, 370, 369), (303, 311, 372, 371), (314, 317, 327, 373), (311, 321, 374, 372), (315, 314, 373, 370), (320, 312, 375, 328), (321, 307, 376, 374), (307, 308, 368, 376), (312, 304, 377, 375), (304, 303, 371, 377), (361, 258, 257, 358), (378, 281, 282, 379), (380, 283, 284, 381), (381, 284, 285, 382), (383, 286, 287, 384), (385, 288, 281, 378), (384, 287, 289, 386), (382, 285, 288, 385), (379, 282, 290, 387), (386, 289, 291, 388), (388, 291, 283, 380), (387, 290, 292, 389), (389, 292, 286, 383), (0, 3, 390, 391), (391, 390, 392, 393), (393, 392, 394, 395), (395, 394, 396, 397), (397, 396, 398, 399), (400, 15, 14, 401), (402, 403, 404, 405), (403, 406, 407, 404), (408, 409, 24, 23), (400, 408, 23, 15), (401, 14, 410, 411), (412, 413, 414, 415), (416, 417, 418, 419), (412, 416, 419, 413), (411, 410, 418, 417), (415, 414, 407, 406), (24, 409, 402, 405), (36, 0, 391, 420), (420, 391, 393, 421), (421, 393, 395, 422), (422, 395, 397, 423), (423, 397, 399, 424), (14, 43, 425, 410), (410, 425, 426, 418), (418, 426, 427, 419), (419, 427, 428, 413), (413, 428, 429, 414), (430, 422, 423, 431), (426, 432, 430, 427), (431, 423, 424, 433), (428, 431, 433, 429), (425, 434, 432, 426), (432, 421, 422, 430), (427, 430, 431, 428), (43, 53, 434, 425), (434, 420, 421, 432), (396, 394, 435, 436), (53, 36, 420, 434), (390, 3, 57, 437), (392, 390, 437, 438), (398, 396, 436, 439), (394, 392, 438, 435), (440, 441, 442, 443), (444, 445, 446, 447), (448, 449, 450, 451), (447, 446, 452, 453), (454, 455, 456, 457), (453, 452, 440, 443), (442, 441, 458, 459), (460, 461, 445, 444), (462, 463, 449, 448), (459, 458, 455, 454), (457, 456, 463, 462), (451, 450, 461, 460), (464, 443, 442, 465), (466, 460, 444, 467), (467, 444, 447, 468), (469, 457, 462, 470), (471, 453, 443, 464), (470, 462, 448, 472), (468, 447, 453, 471), (465, 442, 459, 473), (472, 448, 451, 474), (474, 451, 460, 466), (473, 459, 454, 475), (475, 454, 457, 469), (96, 476, 477, 97), (476, 478, 479, 477), (478, 480, 481, 479), (480, 482, 483, 481), (482, 484, 485, 483), (486, 487, 110, 109), (488, 489, 490, 491), (491, 490, 492, 493), (494, 119, 118, 495), (486, 109, 123, 496), (487, 497, 498, 110), (499, 500, 501, 502), (503, 504, 505, 506), (499, 502, 504, 503), (497, 506, 505, 498), (500, 493, 492, 501), (120, 119, 489, 488), (136, 507, 476, 96), (507, 508, 478, 476), (508, 509, 480, 478), (509, 510, 482, 480), (510, 511, 484, 482), (512, 513, 514, 515), (146, 516, 517, 147), (516, 518, 519, 517), (518, 520, 521, 519), (520, 522, 523, 521), (522, 524, 525, 523), (526, 527, 510, 509), (519, 521, 526, 528), (527, 529, 511, 510), (523, 525, 529, 527), (517, 519, 528, 530), (528, 526, 509, 508), (521, 523, 527, 526), (147, 517, 530, 163), (530, 528, 508, 507), (483, 436, 435, 481), (163, 530, 507, 136), (477, 437, 57, 97), (479, 438, 437, 477), (485, 439, 436, 483), (481, 435, 438, 479), (531, 532, 533, 534), (534, 533, 535, 536), (537, 538, 539, 540), (541, 542, 515, 543), (540, 539, 544, 545), (536, 535, 542, 541), (546, 514, 547, 548), (545, 544, 549, 550), (550, 549, 532, 531), (548, 547, 551, 552), (552, 551, 538, 537), (553, 554, 533, 532), (554, 555, 535, 533), (556, 557, 539, 538), (558, 512, 515, 542), (557, 559, 544, 539), (555, 558, 542, 535), (513, 560, 547, 514), (559, 561, 549, 544), (561, 553, 532, 549), (560, 562, 551, 547), (562, 556, 538, 551), (503, 506, 513, 512), (491, 493, 554, 553), (493, 500, 555, 554), (486, 496, 557, 556), (499, 503, 512, 558), (496, 120, 559, 557), (500, 499, 558, 555), (506, 497, 560, 513), (120, 488, 561, 559), (488, 491, 553, 561), (497, 487, 562, 560), (487, 486, 556, 562), (546, 441, 440, 543), (563, 464, 465, 564), (565, 466, 467, 566), (566, 467, 468, 567), (568, 469, 470, 569), (570, 471, 464, 563), (569, 470, 472, 571), (567, 468, 471, 570), (564, 465, 473, 572), (571, 472, 474, 573), (573, 474, 466, 565), (572, 473, 475, 574), (574, 475, 469, 568), (208, 575, 576, 209), (575, 577, 578, 576), (577, 579, 580, 578), (579, 581, 582, 580), (581, 399, 398, 582), (583, 584, 220, 219), (585, 405, 404, 586), (586, 404, 407, 587), (588, 227, 24, 589), (583, 219, 227, 588), (584, 590, 591, 220), (592, 593, 414, 594), (595, 596, 597, 598), (592, 594, 596, 595), (590, 598, 597, 591), (593, 587, 407, 414), (24, 405, 585, 589), (237, 599, 575, 208), (599, 600, 577, 575), (600, 601, 579, 577), (601, 602, 581, 579), (602, 424, 399, 581), (220, 591, 603, 242), (591, 597, 604, 603), (597, 596, 605, 604), (596, 594, 606, 605), (594, 414, 429, 606), (607, 608, 602, 601), (604, 605, 607, 609), (608, 433, 424, 602), (606, 429, 433, 608), (603, 604, 609, 610), (609, 607, 601, 600), (605, 606, 608, 607), (242, 603, 610, 251), (610, 609, 600, 599), (582, 611, 612, 580), (251, 610, 599, 237), (576, 613, 254, 209), (578, 614, 613, 576), (398, 439, 611, 582), (580, 612, 614, 578), (615, 616, 617, 618), (619, 620, 621, 622), (623, 624, 625, 626), (620, 627, 628, 621), (629, 630, 631, 632), (627, 616, 615, 628), (617, 633, 634, 618), (635, 619, 622, 636), (637, 623, 626, 638), (633, 629, 632, 634), (630, 637, 638, 631), (624, 635, 636, 625), (639, 640, 617, 616), (641, 642, 619, 635), (642, 643, 620, 619), (644, 645, 637, 630), (646, 639, 616, 627), (645, 647, 623, 637), (643, 646, 627, 620), (640, 648, 633, 617), (647, 649, 624, 623), (649, 641, 635, 624), (648, 650, 629, 633), (650, 644, 630, 629), (293, 296, 651, 652), (652, 651, 653, 654), (654, 653, 655, 656), (656, 655, 657, 658), (658, 657, 485, 484), (659, 306, 305, 660), (661, 662, 490, 489), (662, 663, 492, 490), (118, 134, 321, 495), (659, 664, 310, 306), (660, 305, 665, 666), (667, 668, 501, 669), (670, 671, 672, 673), (667, 670, 673, 668), (666, 665, 672, 671), (669, 501, 492, 663), (119, 494, 661, 489), (322, 293, 652, 674), (674, 652, 654, 675), (675, 654, 656, 676), (676, 656, 658, 677), (677, 658, 484, 511), (678, 679, 680, 681), (331, 334, 682, 683), (683, 682, 684, 685), (685, 684, 686, 687), (687, 686, 688, 689), (689, 688, 525, 524), (690, 676, 677, 691), (684, 692, 690, 686), (691, 677, 511, 529), (688, 691, 529, 525), (682, 693, 692, 684), (692, 675, 676, 690), (686, 690, 691, 688), (334, 345, 693, 682), (693, 674, 675, 692), (657, 655, 612, 611), (345, 322, 674, 693), (651, 296, 254, 613), (653, 651, 613, 614), (485, 657, 611, 439), (655, 653, 614, 612), (694, 695, 680, 679), (695, 696, 697, 680), (698, 699, 700, 701), (702, 703, 704, 705), (699, 706, 707, 700), (696, 702, 705, 697), (708, 709, 710, 711), (706, 712, 713, 707), (712, 694, 679, 713), (709, 714, 715, 710), (714, 698, 701, 715), (681, 680, 697, 716), (717, 701, 700, 718), (719, 705, 704, 720), (718, 700, 707, 721), (716, 697, 705, 719), (722, 711, 710, 723), (721, 707, 713, 724), (724, 713, 679, 678), (723, 710, 715, 725), (725, 715, 701, 717), (81, 67, 165, 164), (670, 720, 722, 671), (662, 678, 681, 663), (663, 681, 716, 669), (659, 717, 718, 664), (667, 719, 720, 670), (664, 718, 721, 494), (669, 716, 719, 667), (671, 722, 723, 666), (494, 721, 724, 661), (661, 724, 678, 662), (666, 723, 725, 660), (660, 725, 717, 659), (708, 703, 615, 618), (726, 727, 640, 639), (728, 729, 642, 641), (729, 730, 643, 642), (731, 732, 645, 644), (733, 726, 639, 646), (732, 734, 647, 645), (730, 733, 646, 643), (727, 735, 648, 640), (734, 736, 649, 647), (736, 728, 641, 649), (735, 737, 650, 648), (737, 731, 644, 650), (122, 135, 121, 123), (496, 123, 121, 120), (311, 310, 495, 321), (664, 494, 495, 310), (135, 134, 118, 121), (110, 146, 149, 124), (124, 149, 151, 132), (132, 151, 153, 133), (133, 153, 155, 127), (127, 155, 157, 128), (305, 313, 332, 331), (313, 319, 335, 332), (319, 318, 337, 335), (318, 316, 339, 337), (316, 128, 157, 339), (110, 498, 516, 146), (498, 505, 518, 516), (505, 504, 520, 518), (504, 502, 522, 520), (502, 501, 524, 522), (305, 331, 683, 665), (665, 683, 685, 672), (672, 685, 687, 673), (673, 687, 689, 668), (668, 689, 524, 501), (278, 346, 349, 262), (144, 143, 175, 179), (77, 76, 170, 184), (79, 77, 184, 180), (70, 81, 164, 182), (71, 70, 182, 177), (63, 79, 180, 179), (66, 73, 174, 168), (83, 71, 177, 171), (73, 60, 175, 174), (76, 83, 171, 170), (67, 66, 168, 165), (720, 704, 711, 722), (262, 349, 351, 263), (273, 352, 355, 280), (269, 356, 358, 257), (280, 355, 360, 266), (263, 351, 356, 269), (258, 361, 363, 275), (266, 360, 365, 267), (267, 365, 346, 278), (275, 363, 367, 272), (272, 367, 352, 273), (329, 361, 358, 330), (461, 531, 534, 445), (445, 534, 536, 446), (456, 537, 540, 463), (452, 541, 543, 440), (463, 540, 545, 449), (446, 536, 541, 452), (441, 546, 548, 458), (449, 545, 550, 450), (450, 550, 531, 461), (458, 548, 552, 455), (455, 552, 537, 456), (514, 546, 543, 515), (636, 622, 695, 694), (622, 621, 696, 695), (631, 638, 699, 698), (628, 615, 703, 702), (638, 626, 706, 699), (621, 628, 702, 696), (618, 634, 709, 708), (626, 625, 712, 706), (625, 636, 694, 712), (634, 632, 714, 709), (632, 631, 698, 714), (711, 704, 703, 708), (595, 598, 727, 726), (586, 587, 729, 728), (587, 593, 730, 729), (583, 588, 732, 731), (592, 595, 726, 733), (588, 589, 734, 732), (593, 592, 733, 730), (598, 590, 735, 727), (589, 585, 736, 734), (585, 586, 728, 736), (590, 584, 737, 735), (584, 583, 731, 737), (409, 571, 573, 402), (406, 566, 567, 415), (16, 19, 198, 206), (400, 568, 569, 408), (403, 565, 566, 406), (411, 572, 574, 401), (416, 563, 564, 417), (402, 573, 565, 403), (32, 35, 197, 196), (417, 564, 572, 411), (401, 574, 568, 400), (412, 570, 563, 416), (35, 26, 205, 197), (29, 28, 203, 200), (28, 32, 196, 203), (22, 25, 204, 202), (408, 569, 571, 409), (229, 387, 389, 221), (230, 385, 378, 233), (415, 567, 570, 412), (218, 383, 384, 225), (222, 388, 380, 223), (13, 12, 201, 207), (21, 29, 200, 199), (25, 16, 206, 204), (26, 13, 207, 205), (19, 21, 199, 198), (223, 380, 381, 224), (12, 22, 202, 201), (234, 379, 387, 229), (224, 381, 382, 232), (221, 389, 383, 218), (232, 382, 385, 230), (233, 378, 379, 234), (225, 384, 386, 226), (226, 386, 388, 222)])
me_button_4_holes.polygons.foreach_set('use_smooth', [True] * 744)
_uv = me_button_4_holes.uv_layers.new(name='UVMap')
_uv.uv.foreach_set('vector', [0.0367, 0.3047, 0.06893, 0.2106, 0.08852, 0.2206, 0.05738, 0.3085, 0.06893, 0.2106, 0.1307, 0.1294, 0.1452, 0.1462, 0.08852, 0.2206, 0.1307, 0.1294, 0.2125, 0.07372, 0.2222, 0.09323, 0.1452, 0.1462, 0.2125, 0.07372, 0.3074, 0.04449, 0.3116, 0.06661, 0.2222, 0.09323, 0.3074, 0.04449, 0.4096, 0.04539, 0.4053, 0.06884, 0.3116, 0.06661, 0.8022, 0.7022, 0.8028, 0.68, 0.8672, 0.6589, 0.8223, 0.7005, 0.748, 0.7302, 0.7412, 0.7413, 0.7241, 0.7227, 0.729, 0.7182, 0.729, 0.7182, 0.7241, 0.7227, 0.7024, 0.699, 0.7187, 0.6982, 0.7902, 0.721, 0.7953, 0.7253, 0.7578, 0.7594, 0.7704, 0.7311, 0.8022, 0.7022, 0.8223, 0.7005, 0.7953, 0.7253, 0.7902, 0.721, 0.8028, 0.68, 0.7922, 0.6603, 0.834, 0.6305, 0.8672, 0.6589, 0.7314, 0.657, 0.7196, 0.6758, 0.6697, 0.6634, 0.7029, 0.6322, 0.7511, 0.6467, 0.7476, 0.6132, 0.7933, 0.6137, 0.7734, 0.648, 0.7314, 0.657, 0.7029, 0.6322, 0.7476, 0.6132, 0.7511, 0.6467, 0.7922, 0.6603, 0.7734, 0.648, 0.7933, 0.6137, 0.834, 0.6305, 0.7196, 0.6758, 0.7187, 0.6982, 0.7024, 0.699, 0.6697, 0.6634, 0.7578, 0.7594, 0.7412, 0.7413, 0.748, 0.7302, 0.7704, 0.7311, 0.01916, 0.3015, 0.05266, 0.2025, 0.06893, 0.2106, 0.0367, 0.3047, 0.05266, 0.2025, 0.1174, 0.117, 0.1307, 0.1294, 0.06893, 0.2106, 0.1174, 0.117, 0.2033, 0.05741, 0.2125, 0.07372, 0.1307, 0.1294, 0.2033, 0.05741, 0.3041, 0.02451, 0.3074, 0.04449, 0.2125, 0.07372, 0.3041, 0.02451, 0.4137, 0.02312, 0.4096, 0.04539, 0.3074, 0.04449, 0.8672, 0.6589, 0.834, 0.6305, 0.8552, 0.5903, 0.9011, 0.6278, 0.834, 0.6305, 0.7933, 0.6137, 0.7989, 0.5689, 0.8552, 0.5903, 0.7933, 0.6137, 0.7476, 0.6132, 0.7391, 0.5673, 0.7989, 0.5689, 0.7476, 0.6132, 0.7029, 0.6322, 0.6809, 0.5867, 0.7391, 0.5673, 0.7029, 0.6322, 0.6697, 0.6634, 0.633, 0.6235, 0.6809, 0.5867, 0.736, 0.5504, 0.6728, 0.57, 0.6646, 0.5529, 0.7329, 0.5332, 0.7989, 0.5689, 0.7391, 0.5673, 0.736, 0.5504, 0.801, 0.5525, 0.6728, 0.57, 0.6194, 0.6087, 0.6057, 0.5938, 0.6646, 0.5529, 0.6809, 0.5867, 0.633, 0.6235, 0.6194, 0.6087, 0.6728, 0.57, 0.8552, 0.5903, 0.7989, 0.5689, 0.801, 0.5525, 0.8629, 0.5755, 0.801, 0.5525, 0.736, 0.5504, 0.7329, 0.5332, 0.8031, 0.5358, 0.7391, 0.5673, 0.6809, 0.5867, 0.6728, 0.57, 0.736, 0.5504, 0.9011, 0.6278, 0.8552, 0.5903, 0.8629, 0.5755, 0.9135, 0.6163, 0.8629, 0.5755, 0.801, 0.5525, 0.8031, 0.5358, 0.8708, 0.5604, 0.3116, 0.06661, 0.3146, 0.08986, 0.2322, 0.1145, 0.2222, 0.09323, 0.9135, 0.6163, 0.8629, 0.5755, 0.8708, 0.5604, 0.9262, 0.6046, 0.08852, 0.2206, 0.109, 0.2318, 0.08078, 0.3128, 0.05738, 0.3085, 0.1452, 0.1462, 0.1613, 0.1633, 0.109, 0.2318, 0.08852, 0.2206, 0.4053, 0.06884, 0.4011, 0.09163, 0.3146, 0.08986, 0.3116, 0.06661, 0.2222, 0.09323, 0.2322, 0.1145, 0.1613, 0.1633, 0.1452, 0.1462, 0.3097, 0.2935, 0.3117, 0.299, 0.3069, 0.3025, 0.3019, 0.2985, 0.3263, 0.3064, 0.3229, 0.3013, 0.327, 0.2966, 0.3322, 0.3044, 0.3191, 0.3216, 0.3241, 0.3181, 0.3288, 0.3221, 0.3212, 0.3274, 0.3229, 0.3013, 0.3176, 0.2986, 0.3187, 0.2926, 0.327, 0.2966, 0.3048, 0.3145, 0.308, 0.3197, 0.3039, 0.3242, 0.2988, 0.3165, 0.3176, 0.2986, 0.3117, 0.299, 0.3097, 0.2935, 0.3187, 0.2926, 0.3069, 0.3025, 0.3046, 0.3082, 0.2982, 0.3071, 0.3019, 0.2985, 0.3267, 0.3125, 0.3263, 0.3064, 0.3322, 0.3044, 0.3328, 0.3137, 0.3132, 0.3223, 0.3191, 0.3216, 0.3212, 0.3274, 0.3121, 0.3282, 0.3046, 0.3082, 0.3048, 0.3145, 0.2988, 0.3165, 0.2982, 0.3071, 0.308, 0.3197, 0.3132, 0.3223, 0.3121, 0.3282, 0.3039, 0.3242, 0.3241, 0.3181, 0.3267, 0.3125, 0.3328, 0.3137, 0.3288, 0.3221, 0.312, 0.2999, 0.3077, 0.3031, 0.3069, 0.3025, 0.3117, 0.299, 0.3256, 0.3123, 0.3253, 0.3067, 0.3263, 0.3064, 0.3267, 0.3125, 0.3253, 0.3067, 0.3222, 0.3021, 0.3229, 0.3013, 0.3263, 0.3064, 0.3086, 0.3189, 0.3133, 0.3213, 0.3132, 0.3223, 0.308, 0.3197, 0.3174, 0.2996, 0.312, 0.2999, 0.3117, 0.299, 0.3176, 0.2986, 0.3133, 0.3213, 0.3187, 0.3207, 0.3191, 0.3216, 0.3132, 0.3223, 0.3222, 0.3021, 0.3174, 0.2996, 0.3176, 0.2986, 0.3229, 0.3013, 0.3077, 0.3031, 0.3057, 0.3084, 0.3046, 0.3082, 0.3069, 0.3025, 0.3187, 0.3207, 0.3232, 0.3174, 0.3241, 0.3181, 0.3191, 0.3216, 0.3232, 0.3174, 0.3256, 0.3123, 0.3267, 0.3125, 0.3241, 0.3181, 0.3057, 0.3084, 0.3058, 0.3142, 0.3048, 0.3145, 0.3046, 0.3082, 0.3058, 0.3142, 0.3086, 0.3189, 0.308, 0.3197, 0.3048, 0.3145, 0.1184, 0.3197, 0.1017, 0.3166, 0.128, 0.2419, 0.1427, 0.2502, 0.1427, 0.2502, 0.128, 0.2419, 0.1763, 0.1788, 0.1889, 0.1909, 0.1889, 0.1909, 0.1763, 0.1788, 0.2417, 0.1338, 0.2491, 0.1499, 0.2491, 0.1499, 0.2417, 0.1338, 0.3177, 0.1112, 0.3192, 0.1289, 0.3192, 0.1289, 0.3177, 0.1112, 0.3971, 0.1132, 0.3939, 0.1311, 0.2905, 0.3399, 0.2849, 0.3503, 0.2206, 0.3384, 0.2792, 0.3235, 0.3448, 0.3355, 0.3534, 0.3173, 0.3594, 0.3184, 0.3558, 0.338, 0.3534, 0.3173, 0.3518, 0.2973, 0.3646, 0.29, 0.3594, 0.3184, 0.3513, 0.3624, 0.3491, 0.3747, 0.3244, 0.3689, 0.3268, 0.358, 0.2905, 0.3399, 0.3085, 0.3485, 0.3074, 0.3545, 0.2849, 0.3503, 0.2792, 0.3235, 0.2206, 0.3384, 0.2321, 0.3012, 0.2776, 0.3035, 0.3223, 0.2722, 0.3321, 0.2395, 0.3725, 0.2473, 0.3404, 0.2808, 0.3025, 0.2739, 0.286, 0.2854, 0.2547, 0.269, 0.289, 0.2467, 0.3223, 0.2722, 0.3025, 0.2739, 0.289, 0.2467, 0.3321, 0.2395, 0.2776, 0.3035, 0.2321, 0.3012, 0.2547, 0.269, 0.286, 0.2854, 0.3404, 0.2808, 0.3725, 0.2473, 0.3646, 0.29, 0.3518, 0.2973, 0.3535, 0.3502, 0.3284, 0.3469, 0.3448, 0.3355, 0.3558, 0.338, 0.1403, 0.3237, 0.1184, 0.3197, 0.1427, 0.2502, 0.1622, 0.2611, 0.1622, 0.2611, 0.1427, 0.2502, 0.1889, 0.1909, 0.2036, 0.2076, 0.2036, 0.2076, 0.1889, 0.1909, 0.2491, 0.1499, 0.2581, 0.1706, 0.2581, 0.1706, 0.2491, 0.1499, 0.3192, 0.1289, 0.3222, 0.1524, 0.3222, 0.1524, 0.3192, 0.1289, 0.3939, 0.1311, 0.3895, 0.155, 0.3037, 0.2773, 0.3044, 0.2792, 0.2903, 0.289, 0.2888, 0.2877, 0.1849, 0.3319, 0.1803, 0.331, 0.1969, 0.2809, 0.201, 0.2832, 0.201, 0.2832, 0.1969, 0.2809, 0.2291, 0.2381, 0.232, 0.2417, 0.232, 0.2417, 0.2291, 0.2381, 0.2731, 0.2081, 0.275, 0.2126, 0.275, 0.2126, 0.2731, 0.2081, 0.3266, 0.194, 0.3272, 0.1992, 0.3272, 0.1992, 0.3266, 0.194, 0.3814, 0.1986, 0.3804, 0.2041, 0.2661, 0.1897, 0.2581, 0.1706, 0.3222, 0.1524, 0.3248, 0.1743, 0.2291, 0.2381, 0.2166, 0.223, 0.2661, 0.1897, 0.2731, 0.2081, 0.3248, 0.1743, 0.3222, 0.1524, 0.3895, 0.155, 0.3853, 0.1774, 0.3266, 0.194, 0.3248, 0.1743, 0.3853, 0.1774, 0.3814, 0.1986, 0.1969, 0.2809, 0.1799, 0.2711, 0.2166, 0.223, 0.2291, 0.2381, 0.2166, 0.223, 0.2036, 0.2076, 0.2581, 0.1706, 0.2661, 0.1897, 0.2731, 0.2081, 0.2661, 0.1897, 0.3248, 0.1743, 0.3266, 0.194, 0.1803, 0.331, 0.1603, 0.3273, 0.1799, 0.2711, 0.1969, 0.2809, 0.1799, 0.2711, 0.1622, 0.2611, 0.2036, 0.2076, 0.2166, 0.223, 0.3177, 0.1112, 0.2417, 0.1338, 0.2322, 0.1145, 0.3146, 0.08986, 0.1603, 0.3273, 0.1403, 0.3237, 0.1622, 0.2611, 0.1799, 0.2711, 0.128, 0.2419, 0.1017, 0.3166, 0.08078, 0.3128, 0.109, 0.2318, 0.1763, 0.1788, 0.128, 0.2419, 0.109, 0.2318, 0.1613, 0.1633, 0.3971, 0.1132, 0.3177, 0.1112, 0.3146, 0.08986, 0.4011, 0.09163, 0.2417, 0.1338, 0.1763, 0.1788, 0.1613, 0.1633, 0.2322, 0.1145, 0.3441, 0.3157, 0.3429, 0.3005, 0.3465, 0.2992, 0.3479, 0.3163, 0.3429, 0.3005, 0.3343, 0.288, 0.3368, 0.2851, 0.3465, 0.2992, 0.2966, 0.3328, 0.3102, 0.3393, 0.3095, 0.343, 0.2941, 0.3357, 0.3207, 0.2815, 0.3057, 0.2828, 0.3044, 0.2792, 0.3213, 0.2777, 0.3102, 0.3393, 0.3252, 0.338, 0.3265, 0.3416, 0.3095, 0.343, 0.3343, 0.288, 0.3207, 0.2815, 0.3213, 0.2777, 0.3368, 0.2851, 0.2932, 0.2914, 0.2869, 0.3051, 0.2831, 0.3045, 0.2903, 0.289, 0.3252, 0.338, 0.3376, 0.3294, 0.3405, 0.3318, 0.3265, 0.3416, 0.3376, 0.3294, 0.3441, 0.3157, 0.3479, 0.3163, 0.3405, 0.3318, 0.2869, 0.3051, 0.2881, 0.3203, 0.2845, 0.3216, 0.2831, 0.3045, 0.2881, 0.3203, 0.2966, 0.3328, 0.2941, 0.3357, 0.2845, 0.3216, 0.3498, 0.3167, 0.3479, 0.3163, 0.3465, 0.2992, 0.3484, 0.2985, 0.3484, 0.2985, 0.3465, 0.2992, 0.3368, 0.2851, 0.3381, 0.2835, 0.2929, 0.3372, 0.2941, 0.3357, 0.3095, 0.343, 0.3092, 0.345, 0.3217, 0.2758, 0.3213, 0.2777, 0.3044, 0.2792, 0.3037, 0.2773, 0.3092, 0.345, 0.3095, 0.343, 0.3265, 0.3416, 0.3271, 0.3435, 0.3381, 0.2835, 0.3368, 0.2851, 0.3213, 0.2777, 0.3217, 0.2758, 0.2888, 0.2877, 0.2903, 0.289, 0.2831, 0.3045, 0.2811, 0.3041, 0.3271, 0.3435, 0.3265, 0.3416, 0.3405, 0.3318, 0.342, 0.3331, 0.342, 0.3331, 0.3405, 0.3318, 0.3479, 0.3163, 0.3498, 0.3167, 0.2811, 0.3041, 0.2831, 0.3045, 0.2845, 0.3216, 0.2826, 0.3222, 0.2826, 0.3222, 0.2845, 0.3216, 0.2941, 0.3357, 0.2929, 0.3372, 0.3025, 0.2739, 0.3037, 0.2773, 0.2888, 0.2877, 0.286, 0.2854, 0.3534, 0.3173, 0.3498, 0.3167, 0.3484, 0.2985, 0.3518, 0.2973, 0.3518, 0.2973, 0.3484, 0.2985, 0.3381, 0.2835, 0.3404, 0.2808, 0.2905, 0.3399, 0.2929, 0.3372, 0.3092, 0.345, 0.3085, 0.3485, 0.3223, 0.2722, 0.3217, 0.2758, 0.3037, 0.2773, 0.3025, 0.2739, 0.3085, 0.3485, 0.3092, 0.345, 0.3271, 0.3435, 0.3284, 0.3469, 0.3404, 0.2808, 0.3381, 0.2835, 0.3217, 0.2758, 0.3223, 0.2722, 0.286, 0.2854, 0.2888, 0.2877, 0.2811, 0.3041, 0.2776, 0.3035, 0.3284, 0.3469, 0.3271, 0.3435, 0.342, 0.3331, 0.3448, 0.3355, 0.3448, 0.3355, 0.342, 0.3331, 0.3498, 0.3167, 0.3534, 0.3173, 0.2776, 0.3035, 0.2811, 0.3041, 0.2826, 0.3222, 0.2792, 0.3235, 0.2792, 0.3235, 0.2826, 0.3222, 0.2929, 0.3372, 0.2905, 0.3399, 0.2932, 0.2914, 0.3057, 0.2828, 0.3097, 0.2935, 0.3019, 0.2985, 0.7515, 0.6485, 0.7728, 0.6498, 0.7722, 0.6517, 0.7519, 0.6504, 0.7304, 0.7168, 0.7206, 0.6978, 0.7225, 0.6973, 0.7319, 0.7155, 0.7206, 0.6978, 0.7215, 0.6764, 0.7233, 0.677, 0.7225, 0.6973, 0.8003, 0.7017, 0.7889, 0.7196, 0.7876, 0.7181, 0.7985, 0.7011, 0.7327, 0.6584, 0.7515, 0.6485, 0.7519, 0.6504, 0.734, 0.6598, 0.7889, 0.7196, 0.77, 0.7293, 0.7695, 0.7274, 0.7876, 0.7181, 0.7215, 0.6764, 0.7327, 0.6584, 0.734, 0.6598, 0.7233, 0.677, 0.7728, 0.6498, 0.7908, 0.6616, 0.7893, 0.6629, 0.7722, 0.6517, 0.77, 0.7293, 0.7486, 0.7283, 0.7491, 0.7265, 0.7695, 0.7274, 0.7486, 0.7283, 0.7304, 0.7168, 0.7319, 0.7155, 0.7491, 0.7265, 0.7908, 0.6616, 0.801, 0.6805, 0.7991, 0.6809, 0.7893, 0.6629, 0.801, 0.6805, 0.8003, 0.7017, 0.7985, 0.7011, 0.7991, 0.6809, 0.6658, 0.4204, 0.6452, 0.4166, 0.6473, 0.3234, 0.6692, 0.321, 0.6692, 0.321, 0.6473, 0.3234, 0.6208, 0.2337, 0.6404, 0.2231, 0.6404, 0.2231, 0.6208, 0.2337, 0.5677, 0.1568, 0.5838, 0.142, 0.5838, 0.142, 0.5677, 0.1568, 0.4937, 0.1001, 0.5055, 0.08094, 0.5055, 0.08094, 0.4937, 0.1001, 0.4053, 0.06884, 0.4096, 0.04539, 0.6972, 0.7984, 0.6938, 0.8182, 0.6489, 0.8595, 0.6751, 0.7971, 0.7296, 0.7471, 0.7192, 0.7271, 0.7241, 0.7227, 0.7412, 0.7413, 0.7192, 0.7271, 0.7003, 0.7151, 0.7024, 0.699, 0.7241, 0.7227, 0.7168, 0.7882, 0.7286, 0.7694, 0.7578, 0.7594, 0.7206, 0.7936, 0.6972, 0.7984, 0.7168, 0.7882, 0.7206, 0.7936, 0.6938, 0.8182, 0.6751, 0.7971, 0.6489, 0.8595, 0.6233, 0.8242, 0.6563, 0.785, 0.6581, 0.7243, 0.6358, 0.6939, 0.6697, 0.6634, 0.6779, 0.7142, 0.6462, 0.7431, 0.6455, 0.7653, 0.6099, 0.7823, 0.6131, 0.7368, 0.6581, 0.7243, 0.6462, 0.7431, 0.6131, 0.7368, 0.6358, 0.6939, 0.6563, 0.785, 0.6233, 0.8242, 0.6099, 0.7823, 0.6455, 0.7653, 0.6779, 0.7142, 0.6697, 0.6634, 0.7024, 0.699, 0.7003, 0.7151, 0.7578, 0.7594, 0.7286, 0.7694, 0.7296, 0.7471, 0.7412, 0.7413, 0.6834, 0.4237, 0.6658, 0.4204, 0.6692, 0.321, 0.6873, 0.3192, 0.6873, 0.3192, 0.6692, 0.321, 0.6404, 0.2231, 0.6572, 0.2163, 0.6572, 0.2163, 0.6404, 0.2231, 0.5838, 0.142, 0.5981, 0.1301, 0.5981, 0.1301, 0.5838, 0.142, 0.5055, 0.08094, 0.5156, 0.06343, 0.5156, 0.06343, 0.5055, 0.08094, 0.4096, 0.04539, 0.4137, 0.02312, 0.6489, 0.8595, 0.6151, 0.8906, 0.5815, 0.8419, 0.6233, 0.8242, 0.6233, 0.8242, 0.5815, 0.8419, 0.5649, 0.7842, 0.6099, 0.7823, 0.6099, 0.7823, 0.5649, 0.7842, 0.5682, 0.7246, 0.6131, 0.7368, 0.6131, 0.7368, 0.5682, 0.7246, 0.5924, 0.6682, 0.6358, 0.6939, 0.6358, 0.6939, 0.5924, 0.6682, 0.633, 0.6235, 0.6697, 0.6634, 0.5516, 0.7201, 0.5348, 0.7155, 0.5601, 0.6491, 0.5764, 0.6587, 0.5649, 0.7842, 0.5484, 0.7849, 0.5516, 0.7201, 0.5682, 0.7246, 0.5764, 0.6587, 0.5601, 0.6491, 0.6057, 0.5938, 0.6194, 0.6087, 0.5924, 0.6682, 0.5764, 0.6587, 0.6194, 0.6087, 0.633, 0.6235, 0.5815, 0.8419, 0.5662, 0.8484, 0.5484, 0.7849, 0.5649, 0.7842, 0.5484, 0.7849, 0.5315, 0.7856, 0.5348, 0.7155, 0.5516, 0.7201, 0.5682, 0.7246, 0.5516, 0.7201, 0.5764, 0.6587, 0.5924, 0.6682, 0.6151, 0.8906, 0.6027, 0.9021, 0.5662, 0.8484, 0.5815, 0.8419, 0.5662, 0.8484, 0.5506, 0.855, 0.5315, 0.7856, 0.5484, 0.7849, 0.4937, 0.1001, 0.5677, 0.1568, 0.5508, 0.1731, 0.4826, 0.1208, 0.6027, 0.9021, 0.5901, 0.9137, 0.5506, 0.855, 0.5662, 0.8484, 0.6473, 0.3234, 0.6452, 0.4166, 0.6218, 0.4123, 0.6242, 0.3265, 0.6208, 0.2337, 0.6473, 0.3234, 0.6242, 0.3265, 0.5997, 0.244, 0.4053, 0.06884, 0.4937, 0.1001, 0.4826, 0.1208, 0.4011, 0.09163, 0.5677, 0.1568, 0.6208, 0.2337, 0.5997, 0.244, 0.5508, 0.1731, 0.4147, 0.3129, 0.4202, 0.3203, 0.4141, 0.3223, 0.4109, 0.3173, 0.3946, 0.3189, 0.3898, 0.315, 0.3974, 0.3096, 0.3995, 0.3154, 0.3959, 0.3357, 0.3919, 0.3404, 0.3866, 0.3327, 0.3925, 0.3307, 0.3995, 0.3154, 0.3974, 0.3096, 0.4065, 0.3088, 0.4055, 0.3148, 0.412, 0.3343, 0.4168, 0.3382, 0.4093, 0.3436, 0.4072, 0.3378, 0.4055, 0.3148, 0.4065, 0.3088, 0.4147, 0.3129, 0.4109, 0.3173, 0.4141, 0.3223, 0.4202, 0.3203, 0.4206, 0.3296, 0.4142, 0.3285, 0.392, 0.3245, 0.3859, 0.3234, 0.3898, 0.315, 0.3946, 0.3189, 0.4013, 0.3383, 0.4002, 0.3443, 0.3919, 0.3404, 0.3959, 0.3357, 0.4142, 0.3285, 0.4206, 0.3296, 0.4168, 0.3382, 0.412, 0.3343, 0.4072, 0.3378, 0.4093, 0.3436, 0.4002, 0.3443, 0.4013, 0.3383, 0.3925, 0.3307, 0.3866, 0.3327, 0.3859, 0.3234, 0.392, 0.3245, 0.4102, 0.318, 0.4109, 0.3173, 0.4141, 0.3223, 0.4131, 0.3226, 0.3931, 0.3247, 0.392, 0.3245, 0.3946, 0.3189, 0.3954, 0.3196, 0.3954, 0.3196, 0.3946, 0.3189, 0.3995, 0.3154, 0.3999, 0.3164, 0.4068, 0.3369, 0.4072, 0.3378, 0.4013, 0.3383, 0.4015, 0.3373, 0.4053, 0.3158, 0.4055, 0.3148, 0.4109, 0.3173, 0.4102, 0.318, 0.4015, 0.3373, 0.4013, 0.3383, 0.3959, 0.3357, 0.3966, 0.3349, 0.3999, 0.3164, 0.3995, 0.3154, 0.4055, 0.3148, 0.4053, 0.3158, 0.4131, 0.3226, 0.4141, 0.3223, 0.4142, 0.3285, 0.4131, 0.3283, 0.3966, 0.3349, 0.3959, 0.3357, 0.3925, 0.3307, 0.3935, 0.3303, 0.3935, 0.3303, 0.3925, 0.3307, 0.392, 0.3245, 0.3931, 0.3247, 0.4131, 0.3283, 0.4142, 0.3285, 0.412, 0.3343, 0.4112, 0.3336, 0.4112, 0.3336, 0.412, 0.3343, 0.4072, 0.3378, 0.4068, 0.3369, 0.5841, 0.4053, 0.5861, 0.3318, 0.6028, 0.3292, 0.6009, 0.4084, 0.5861, 0.3318, 0.5641, 0.26, 0.5802, 0.2531, 0.6028, 0.3292, 0.5641, 0.26, 0.5225, 0.2002, 0.535, 0.1878, 0.5802, 0.2531, 0.5225, 0.2002, 0.4644, 0.1556, 0.4721, 0.1396, 0.535, 0.1878, 0.4644, 0.1556, 0.3939, 0.1311, 0.3971, 0.1132, 0.4721, 0.1396, 0.4162, 0.363, 0.4326, 0.3517, 0.482, 0.3865, 0.4177, 0.3747, 0.3669, 0.3395, 0.3558, 0.338, 0.3594, 0.3184, 0.3654, 0.3195, 0.3654, 0.3195, 0.3594, 0.3184, 0.3646, 0.29, 0.374, 0.3014, 0.4162, 0.363, 0.4177, 0.3747, 0.3952, 0.3706, 0.3963, 0.3646, 0.4326, 0.3517, 0.4412, 0.3336, 0.4845, 0.3476, 0.482, 0.3865, 0.4105, 0.2885, 0.3905, 0.29, 0.3725, 0.2473, 0.413, 0.2544, 0.4284, 0.2971, 0.4507, 0.2765, 0.4748, 0.3095, 0.4397, 0.3137, 0.4105, 0.2885, 0.413, 0.2544, 0.4507, 0.2765, 0.4284, 0.2971, 0.4412, 0.3336, 0.4397, 0.3137, 0.4748, 0.3095, 0.4845, 0.3476, 0.3905, 0.29, 0.374, 0.3014, 0.3646, 0.29, 0.3725, 0.2473, 0.3783, 0.356, 0.3535, 0.3502, 0.3558, 0.338, 0.3669, 0.3395, 0.5622, 0.4013, 0.564, 0.335, 0.5861, 0.3318, 0.5841, 0.4053, 0.564, 0.335, 0.5444, 0.2704, 0.5641, 0.26, 0.5861, 0.3318, 0.5444, 0.2704, 0.5066, 0.2163, 0.5225, 0.2002, 0.5641, 0.26, 0.5066, 0.2163, 0.4532, 0.1765, 0.4644, 0.1556, 0.5225, 0.2002, 0.4532, 0.1765, 0.3895, 0.155, 0.3939, 0.1311, 0.4644, 0.1556, 0.4261, 0.2999, 0.4363, 0.3148, 0.4344, 0.3155, 0.4248, 0.3014, 0.5177, 0.3931, 0.52, 0.3419, 0.5246, 0.3412, 0.5223, 0.3939, 0.52, 0.3419, 0.5057, 0.292, 0.5098, 0.2897, 0.5246, 0.3412, 0.5057, 0.292, 0.4759, 0.2495, 0.4793, 0.246, 0.5098, 0.2897, 0.4759, 0.2495, 0.4319, 0.2185, 0.4343, 0.2138, 0.4793, 0.246, 0.4319, 0.2185, 0.3804, 0.2041, 0.3814, 0.1986, 0.4343, 0.2138, 0.4924, 0.2313, 0.443, 0.1961, 0.4532, 0.1765, 0.5066, 0.2163, 0.5098, 0.2897, 0.4793, 0.246, 0.4924, 0.2313, 0.5268, 0.28, 0.443, 0.1961, 0.3853, 0.1774, 0.3895, 0.155, 0.4532, 0.1765, 0.4343, 0.2138, 0.3814, 0.1986, 0.3853, 0.1774, 0.443, 0.1961, 0.5246, 0.3412, 0.5098, 0.2897, 0.5268, 0.28, 0.544, 0.338, 0.5268, 0.28, 0.4924, 0.2313, 0.5066, 0.2163, 0.5444, 0.2704, 0.4793, 0.246, 0.4343, 0.2138, 0.443, 0.1961, 0.4924, 0.2313, 0.5223, 0.3939, 0.5246, 0.3412, 0.544, 0.338, 0.5423, 0.3976, 0.544, 0.338, 0.5268, 0.28, 0.5444, 0.2704, 0.564, 0.335, 0.4721, 0.1396, 0.4826, 0.1208, 0.5508, 0.1731, 0.535, 0.1878, 0.5423, 0.3976, 0.544, 0.338, 0.564, 0.335, 0.5622, 0.4013, 0.6028, 0.3292, 0.6242, 0.3265, 0.6218, 0.4123, 0.6009, 0.4084, 0.5802, 0.2531, 0.5997, 0.244, 0.6242, 0.3265, 0.6028, 0.3292, 0.3971, 0.1132, 0.4011, 0.09163, 0.4826, 0.1208, 0.4721, 0.1396, 0.535, 0.1878, 0.5508, 0.1731, 0.5997, 0.244, 0.5802, 0.2531, 0.3746, 0.3213, 0.3709, 0.3206, 0.3783, 0.305, 0.3812, 0.3075, 0.3812, 0.3075, 0.3783, 0.305, 0.3924, 0.2953, 0.3936, 0.2989, 0.413, 0.3542, 0.4143, 0.3578, 0.3973, 0.3591, 0.398, 0.3554, 0.4087, 0.2977, 0.4094, 0.294, 0.4248, 0.3014, 0.4223, 0.3042, 0.398, 0.3554, 0.3973, 0.3591, 0.3819, 0.3518, 0.3844, 0.3489, 0.3936, 0.2989, 0.3924, 0.2953, 0.4094, 0.294, 0.4087, 0.2977, 0.4308, 0.3167, 0.4344, 0.3155, 0.4357, 0.3325, 0.4319, 0.3318, 0.3844, 0.3489, 0.3819, 0.3518, 0.3722, 0.3377, 0.3758, 0.3364, 0.3758, 0.3364, 0.3722, 0.3377, 0.3709, 0.3206, 0.3746, 0.3213, 0.4319, 0.3318, 0.4357, 0.3325, 0.4283, 0.348, 0.4254, 0.3456, 0.4254, 0.3456, 0.4283, 0.348, 0.4143, 0.3578, 0.413, 0.3542, 0.3689, 0.3202, 0.3768, 0.3037, 0.3783, 0.305, 0.3709, 0.3206, 0.3768, 0.3037, 0.3917, 0.2934, 0.3924, 0.2953, 0.3783, 0.305, 0.415, 0.3596, 0.3969, 0.3611, 0.3973, 0.3591, 0.4143, 0.3578, 0.4098, 0.292, 0.4261, 0.2999, 0.4248, 0.3014, 0.4094, 0.294, 0.3969, 0.3611, 0.3806, 0.3533, 0.3819, 0.3518, 0.3973, 0.3591, 0.3917, 0.2934, 0.4098, 0.292, 0.4094, 0.294, 0.3924, 0.2953, 0.4363, 0.3148, 0.4376, 0.3329, 0.4357, 0.3325, 0.4344, 0.3155, 0.3806, 0.3533, 0.3704, 0.3383, 0.3722, 0.3377, 0.3819, 0.3518, 0.3704, 0.3383, 0.3689, 0.3202, 0.3709, 0.3206, 0.3722, 0.3377, 0.4376, 0.3329, 0.4298, 0.3493, 0.4283, 0.348, 0.4357, 0.3325, 0.4298, 0.3493, 0.415, 0.3596, 0.4143, 0.3578, 0.4283, 0.348, 0.4284, 0.2971, 0.4397, 0.3137, 0.4363, 0.3148, 0.4261, 0.2999, 0.3654, 0.3195, 0.374, 0.3014, 0.3768, 0.3037, 0.3689, 0.3202, 0.374, 0.3014, 0.3905, 0.29, 0.3917, 0.2934, 0.3768, 0.3037, 0.4162, 0.363, 0.3963, 0.3646, 0.3969, 0.3611, 0.415, 0.3596, 0.4105, 0.2885, 0.4284, 0.2971, 0.4261, 0.2999, 0.4098, 0.292, 0.3963, 0.3646, 0.3783, 0.356, 0.3806, 0.3533, 0.3969, 0.3611, 0.3905, 0.29, 0.4105, 0.2885, 0.4098, 0.292, 0.3917, 0.2934, 0.4397, 0.3137, 0.4412, 0.3336, 0.4376, 0.3329, 0.4363, 0.3148, 0.3783, 0.356, 0.3669, 0.3395, 0.3704, 0.3383, 0.3806, 0.3533, 0.3669, 0.3395, 0.3654, 0.3195, 0.3689, 0.3202, 0.3704, 0.3383, 0.4412, 0.3336, 0.4326, 0.3517, 0.4298, 0.3493, 0.4376, 0.3329, 0.4326, 0.3517, 0.4162, 0.363, 0.415, 0.3596, 0.4298, 0.3493, 0.4308, 0.3167, 0.4202, 0.3203, 0.4147, 0.3129, 0.4223, 0.3042, 0.648, 0.7437, 0.6498, 0.7442, 0.6493, 0.7645, 0.6474, 0.7649, 0.7178, 0.7284, 0.7163, 0.7297, 0.6991, 0.7188, 0.6997, 0.717, 0.6997, 0.717, 0.6991, 0.7188, 0.6787, 0.7179, 0.6783, 0.716, 0.6968, 0.7965, 0.6964, 0.7946, 0.7142, 0.7854, 0.7155, 0.7868, 0.6594, 0.7258, 0.6607, 0.7272, 0.6498, 0.7442, 0.648, 0.7437, 0.7155, 0.7868, 0.7142, 0.7854, 0.7249, 0.7683, 0.7267, 0.7688, 0.6783, 0.716, 0.6787, 0.7179, 0.6607, 0.7272, 0.6594, 0.7258, 0.6474, 0.7649, 0.6493, 0.7645, 0.6591, 0.7824, 0.6577, 0.7837, 0.7267, 0.7688, 0.7249, 0.7683, 0.7258, 0.7479, 0.7277, 0.7475, 0.7277, 0.7475, 0.7258, 0.7479, 0.7163, 0.7297, 0.7178, 0.7284, 0.6577, 0.7837, 0.6591, 0.7824, 0.6763, 0.7934, 0.6757, 0.7953, 0.6757, 0.7953, 0.6763, 0.7934, 0.6964, 0.7946, 0.6968, 0.7965, 0.0367, 0.3047, 0.05738, 0.3085, 0.05539, 0.4017, 0.03355, 0.4041, 0.03355, 0.4041, 0.05539, 0.4017, 0.08208, 0.4913, 0.06256, 0.5019, 0.06256, 0.5019, 0.08208, 0.4913, 0.1353, 0.568, 0.1192, 0.5827, 0.1192, 0.5827, 0.1353, 0.568, 0.2092, 0.6245, 0.1974, 0.6436, 0.1974, 0.6436, 0.2092, 0.6245, 0.2974, 0.6556, 0.2931, 0.679, 0.819, 0.7205, 0.8223, 0.7005, 0.8672, 0.6589, 0.8413, 0.7215, 0.7859, 0.7718, 0.7962, 0.7915, 0.7914, 0.796, 0.7743, 0.7775, 0.7962, 0.7915, 0.8151, 0.8033, 0.8131, 0.8194, 0.7914, 0.796, 0.7991, 0.7307, 0.7871, 0.7495, 0.7578, 0.7594, 0.7953, 0.7253, 0.819, 0.7205, 0.7991, 0.7307, 0.7953, 0.7253, 0.8223, 0.7005, 0.8413, 0.7215, 0.8672, 0.6589, 0.8929, 0.6943, 0.8601, 0.7333, 0.8576, 0.7939, 0.8798, 0.8245, 0.8459, 0.8549, 0.8375, 0.8038, 0.8697, 0.7751, 0.8706, 0.7529, 0.9062, 0.7362, 0.9027, 0.7817, 0.8576, 0.7939, 0.8697, 0.7751, 0.9027, 0.7817, 0.8798, 0.8245, 0.8601, 0.7333, 0.8929, 0.6943, 0.9062, 0.7362, 0.8706, 0.7529, 0.8375, 0.8038, 0.8459, 0.8549, 0.8131, 0.8194, 0.8151, 0.8033, 0.7578, 0.7594, 0.7871, 0.7495, 0.7859, 0.7718, 0.7743, 0.7775, 0.01916, 0.3015, 0.0367, 0.3047, 0.03355, 0.4041, 0.01546, 0.406, 0.01546, 0.406, 0.03355, 0.4041, 0.06256, 0.5019, 0.04576, 0.5087, 0.04576, 0.5087, 0.06256, 0.5019, 0.1192, 0.5827, 0.1049, 0.5947, 0.1049, 0.5947, 0.1192, 0.5827, 0.1974, 0.6436, 0.1873, 0.6611, 0.1873, 0.6611, 0.1974, 0.6436, 0.2931, 0.679, 0.289, 0.7012, 0.8672, 0.6589, 0.9011, 0.6278, 0.9346, 0.6766, 0.8929, 0.6943, 0.8929, 0.6943, 0.9346, 0.6766, 0.9512, 0.7344, 0.9062, 0.7362, 0.9062, 0.7362, 0.9512, 0.7344, 0.9476, 0.794, 0.9027, 0.7817, 0.9027, 0.7817, 0.9476, 0.794, 0.9232, 0.8503, 0.8798, 0.8245, 0.8798, 0.8245, 0.9232, 0.8503, 0.8826, 0.8949, 0.8459, 0.8549, 0.9642, 0.7986, 0.981, 0.8032, 0.9554, 0.8694, 0.9392, 0.8598, 0.9512, 0.7344, 0.9677, 0.7337, 0.9642, 0.7986, 0.9476, 0.794, 0.9392, 0.8598, 0.9554, 0.8694, 0.9098, 0.9245, 0.8961, 0.9096, 0.9232, 0.8503, 0.9392, 0.8598, 0.8961, 0.9096, 0.8826, 0.8949, 0.9346, 0.6766, 0.95, 0.6701, 0.9677, 0.7337, 0.9512, 0.7344, 0.9677, 0.7337, 0.9846, 0.7331, 0.981, 0.8032, 0.9642, 0.7986, 0.9476, 0.794, 0.9642, 0.7986, 0.9392, 0.8598, 0.9232, 0.8503, 0.9011, 0.6278, 0.9135, 0.6163, 0.95, 0.6701, 0.9346, 0.6766, 0.95, 0.6701, 0.9657, 0.6635, 0.9846, 0.7331, 0.9677, 0.7337, 0.2092, 0.6245, 0.1353, 0.568, 0.1521, 0.5517, 0.2203, 0.6038, 0.9135, 0.6163, 0.9262, 0.6046, 0.9657, 0.6635, 0.95, 0.6701, 0.05539, 0.4017, 0.05738, 0.3085, 0.08078, 0.3128, 0.07855, 0.3985, 0.08208, 0.4913, 0.05539, 0.4017, 0.07855, 0.3985, 0.1031, 0.481, 0.2974, 0.6556, 0.2092, 0.6245, 0.2203, 0.6038, 0.3016, 0.6329, 0.1353, 0.568, 0.08208, 0.4913, 0.1031, 0.481, 0.1521, 0.5517, 0.2877, 0.4118, 0.2821, 0.4045, 0.2881, 0.4024, 0.2914, 0.4073, 0.3084, 0.4055, 0.313, 0.4096, 0.3052, 0.4147, 0.303, 0.4087, 0.307, 0.3894, 0.3109, 0.3847, 0.3162, 0.3922, 0.3105, 0.3943, 0.303, 0.4087, 0.3052, 0.4147, 0.296, 0.4157, 0.2969, 0.4097, 0.2903, 0.391, 0.2856, 0.3869, 0.2933, 0.3816, 0.2954, 0.3875, 0.2969, 0.4097, 0.296, 0.4157, 0.2877, 0.4118, 0.2914, 0.4073, 0.2881, 0.4024, 0.2821, 0.4045, 0.2816, 0.3953, 0.2877, 0.3964, 0.311, 0.4002, 0.317, 0.4013, 0.313, 0.4096, 0.3084, 0.4055, 0.3015, 0.3869, 0.3025, 0.3808, 0.3109, 0.3847, 0.307, 0.3894, 0.2877, 0.3964, 0.2816, 0.3953, 0.2856, 0.3869, 0.2903, 0.391, 0.2954, 0.3875, 0.2933, 0.3816, 0.3025, 0.3808, 0.3015, 0.3869, 0.3105, 0.3943, 0.3162, 0.3922, 0.317, 0.4013, 0.311, 0.4002, 0.2921, 0.4065, 0.2914, 0.4073, 0.2881, 0.4024, 0.2891, 0.4021, 0.31, 0.3999, 0.311, 0.4002, 0.3084, 0.4055, 0.3076, 0.4048, 0.3076, 0.4048, 0.3084, 0.4055, 0.303, 0.4087, 0.3027, 0.4077, 0.2957, 0.3885, 0.2954, 0.3875, 0.3015, 0.3869, 0.3013, 0.388, 0.2971, 0.4086, 0.2969, 0.4097, 0.2914, 0.4073, 0.2921, 0.4065, 0.3013, 0.388, 0.3015, 0.3869, 0.307, 0.3894, 0.3063, 0.3902, 0.3027, 0.4077, 0.303, 0.4087, 0.2969, 0.4097, 0.2971, 0.4086, 0.2891, 0.4021, 0.2881, 0.4024, 0.2877, 0.3964, 0.2887, 0.3967, 0.3063, 0.3902, 0.307, 0.3894, 0.3105, 0.3943, 0.3095, 0.3946, 0.3095, 0.3946, 0.3105, 0.3943, 0.311, 0.4002, 0.31, 0.3999, 0.2887, 0.3967, 0.2877, 0.3964, 0.2903, 0.391, 0.2911, 0.3917, 0.2911, 0.3917, 0.2903, 0.391, 0.2954, 0.3875, 0.2957, 0.3885, 0.1184, 0.3197, 0.1165, 0.3932, 0.09986, 0.3959, 0.1017, 0.3166, 0.1165, 0.3932, 0.1386, 0.465, 0.1226, 0.4718, 0.09986, 0.3959, 0.1386, 0.465, 0.1804, 0.5246, 0.1678, 0.537, 0.1226, 0.4718, 0.1804, 0.5246, 0.2384, 0.5691, 0.2307, 0.585, 0.1678, 0.537, 0.2384, 0.5691, 0.3088, 0.5935, 0.3056, 0.6113, 0.2307, 0.585, 0.2864, 0.362, 0.2699, 0.3733, 0.2206, 0.3384, 0.2849, 0.3503, 0.3357, 0.3853, 0.3468, 0.3868, 0.3432, 0.4063, 0.3373, 0.4052, 0.3373, 0.4052, 0.3432, 0.4063, 0.338, 0.4346, 0.3287, 0.4232, 0.3742, 0.3781, 0.3491, 0.3747, 0.3513, 0.3624, 0.3758, 0.367, 0.2864, 0.362, 0.2849, 0.3503, 0.3074, 0.3545, 0.3063, 0.3604, 0.2699, 0.3733, 0.2613, 0.3913, 0.218, 0.3773, 0.2206, 0.3384, 0.2922, 0.4361, 0.3121, 0.4345, 0.3302, 0.4774, 0.2897, 0.4703, 0.2741, 0.4276, 0.252, 0.4483, 0.2278, 0.4154, 0.2628, 0.4112, 0.2922, 0.4361, 0.2897, 0.4703, 0.252, 0.4483, 0.2741, 0.4276, 0.2613, 0.3913, 0.2628, 0.4112, 0.2278, 0.4154, 0.218, 0.3773, 0.3121, 0.4345, 0.3287, 0.4232, 0.338, 0.4346, 0.3302, 0.4774, 0.3244, 0.3689, 0.3491, 0.3747, 0.3468, 0.3868, 0.3357, 0.3853, 0.1403, 0.3237, 0.1386, 0.39, 0.1165, 0.3932, 0.1184, 0.3197, 0.1386, 0.39, 0.1583, 0.4545, 0.1386, 0.465, 0.1165, 0.3932, 0.1583, 0.4545, 0.1962, 0.5084, 0.1804, 0.5246, 0.1386, 0.465, 0.1962, 0.5084, 0.2495, 0.5481, 0.2384, 0.5691, 0.1804, 0.5246, 0.2495, 0.5481, 0.3132, 0.5696, 0.3088, 0.5935, 0.2384, 0.5691, 0.2765, 0.4248, 0.2662, 0.41, 0.268, 0.4093, 0.2778, 0.4233, 0.1849, 0.3319, 0.1827, 0.383, 0.1781, 0.3838, 0.1803, 0.331, 0.1827, 0.383, 0.1969, 0.4329, 0.1929, 0.4351, 0.1781, 0.3838, 0.1969, 0.4329, 0.2268, 0.4752, 0.2234, 0.4788, 0.1929, 0.4351, 0.2268, 0.4752, 0.2708, 0.5062, 0.2684, 0.5109, 0.2234, 0.4788, 0.2708, 0.5062, 0.3222, 0.5205, 0.3212, 0.526, 0.2684, 0.5109, 0.2104, 0.4935, 0.2597, 0.5286, 0.2495, 0.5481, 0.1962, 0.5084, 0.1929, 0.4351, 0.2234, 0.4788, 0.2104, 0.4935, 0.176, 0.4449, 0.2597, 0.5286, 0.3173, 0.5472, 0.3132, 0.5696, 0.2495, 0.5481, 0.2684, 0.5109, 0.3212, 0.526, 0.3173, 0.5472, 0.2597, 0.5286, 0.1781, 0.3838, 0.1929, 0.4351, 0.176, 0.4449, 0.1587, 0.3869, 0.176, 0.4449, 0.2104, 0.4935, 0.1962, 0.5084, 0.1583, 0.4545, 0.2234, 0.4788, 0.2684, 0.5109, 0.2597, 0.5286, 0.2104, 0.4935, 0.1803, 0.331, 0.1781, 0.3838, 0.1587, 0.3869, 0.1603, 0.3273, 0.1587, 0.3869, 0.176, 0.4449, 0.1583, 0.4545, 0.1386, 0.39, 0.2307, 0.585, 0.2203, 0.6038, 0.1521, 0.5517, 0.1678, 0.537, 0.1603, 0.3273, 0.1587, 0.3869, 0.1386, 0.39, 0.1403, 0.3237, 0.09986, 0.3959, 0.07855, 0.3985, 0.08078, 0.3128, 0.1017, 0.3166, 0.1226, 0.4718, 0.1031, 0.481, 0.07855, 0.3985, 0.09986, 0.3959, 0.3056, 0.6113, 0.3016, 0.6329, 0.2203, 0.6038, 0.2307, 0.585, 0.1678, 0.537, 0.1521, 0.5517, 0.1031, 0.481, 0.1226, 0.4718, 0.3281, 0.4035, 0.3318, 0.4042, 0.3244, 0.4196, 0.3215, 0.4171, 0.3215, 0.4171, 0.3244, 0.4196, 0.3103, 0.4293, 0.309, 0.4256, 0.2895, 0.3709, 0.2883, 0.3673, 0.3053, 0.3659, 0.3046, 0.3696, 0.2939, 0.4269, 0.2932, 0.4306, 0.2778, 0.4233, 0.2802, 0.4205, 0.3046, 0.3696, 0.3053, 0.3659, 0.3208, 0.3732, 0.3183, 0.3761, 0.309, 0.4256, 0.3103, 0.4293, 0.2932, 0.4306, 0.2939, 0.4269, 0.2716, 0.4081, 0.268, 0.4093, 0.2667, 0.3923, 0.2705, 0.3931, 0.3183, 0.3761, 0.3208, 0.3732, 0.3305, 0.3872, 0.3269, 0.3885, 0.3269, 0.3885, 0.3305, 0.3872, 0.3318, 0.4042, 0.3281, 0.4035, 0.2705, 0.3931, 0.2667, 0.3923, 0.2742, 0.3769, 0.277, 0.3794, 0.277, 0.3794, 0.2742, 0.3769, 0.2883, 0.3673, 0.2895, 0.3709, 0.3337, 0.4046, 0.3259, 0.4209, 0.3244, 0.4196, 0.3318, 0.4042, 0.3259, 0.4209, 0.3109, 0.4311, 0.3103, 0.4293, 0.3244, 0.4196, 0.2876, 0.3654, 0.3057, 0.364, 0.3053, 0.3659, 0.2883, 0.3673, 0.2928, 0.4326, 0.2765, 0.4248, 0.2778, 0.4233, 0.2932, 0.4306, 0.3057, 0.364, 0.322, 0.3717, 0.3208, 0.3732, 0.3053, 0.3659, 0.3109, 0.4311, 0.2928, 0.4326, 0.2932, 0.4306, 0.3103, 0.4293, 0.2662, 0.41, 0.2648, 0.392, 0.2667, 0.3923, 0.268, 0.4093, 0.322, 0.3717, 0.3323, 0.3865, 0.3305, 0.3872, 0.3208, 0.3732, 0.3323, 0.3865, 0.3337, 0.4046, 0.3318, 0.4042, 0.3305, 0.3872, 0.2648, 0.392, 0.2727, 0.3757, 0.2742, 0.3769, 0.2667, 0.3923, 0.2727, 0.3757, 0.2876, 0.3654, 0.2883, 0.3673, 0.2742, 0.3769, 0.2741, 0.4276, 0.2628, 0.4112, 0.2662, 0.41, 0.2765, 0.4248, 0.3373, 0.4052, 0.3287, 0.4232, 0.3259, 0.4209, 0.3337, 0.4046, 0.3287, 0.4232, 0.3121, 0.4345, 0.3109, 0.4311, 0.3259, 0.4209, 0.2864, 0.362, 0.3063, 0.3604, 0.3057, 0.364, 0.2876, 0.3654, 0.2922, 0.4361, 0.2741, 0.4276, 0.2765, 0.4248, 0.2928, 0.4326, 0.3063, 0.3604, 0.3244, 0.3689, 0.322, 0.3717, 0.3057, 0.364, 0.3121, 0.4345, 0.2922, 0.4361, 0.2928, 0.4326, 0.3109, 0.4311, 0.2628, 0.4112, 0.2613, 0.3913, 0.2648, 0.392, 0.2662, 0.41, 0.3244, 0.3689, 0.3357, 0.3853, 0.3323, 0.3865, 0.322, 0.3717, 0.3357, 0.3853, 0.3373, 0.4052, 0.3337, 0.4046, 0.3323, 0.3865, 0.2613, 0.3913, 0.2699, 0.3733, 0.2727, 0.3757, 0.2648, 0.392, 0.2699, 0.3733, 0.2864, 0.362, 0.2876, 0.3654, 0.2727, 0.3757, 0.2716, 0.4081, 0.2821, 0.4045, 0.2877, 0.4118, 0.2802, 0.4205, 0.8679, 0.7745, 0.866, 0.7739, 0.8668, 0.7537, 0.8687, 0.7533, 0.7976, 0.7903, 0.799, 0.7889, 0.8162, 0.7996, 0.8157, 0.8015, 0.8157, 0.8015, 0.8162, 0.7996, 0.8367, 0.8001, 0.8371, 0.802, 0.8194, 0.7224, 0.8198, 0.7243, 0.8017, 0.7336, 0.8004, 0.7322, 0.8563, 0.7924, 0.855, 0.791, 0.866, 0.7739, 0.8679, 0.7745, 0.8004, 0.7322, 0.8017, 0.7336, 0.7907, 0.7507, 0.7889, 0.7501, 0.8371, 0.802, 0.8367, 0.8001, 0.855, 0.791, 0.8563, 0.7924, 0.8687, 0.7533, 0.8668, 0.7537, 0.8573, 0.7359, 0.8587, 0.7346, 0.7889, 0.7501, 0.7907, 0.7507, 0.7897, 0.771, 0.7878, 0.7714, 0.7878, 0.7714, 0.7897, 0.771, 0.799, 0.7889, 0.7976, 0.7903, 0.8587, 0.7346, 0.8573, 0.7359, 0.8401, 0.7251, 0.8407, 0.7233, 0.8407, 0.7233, 0.8401, 0.7251, 0.8198, 0.7243, 0.8194, 0.7224, 0.6658, 0.4204, 0.6334, 0.5144, 0.6139, 0.5044, 0.6452, 0.4166, 0.6334, 0.5144, 0.5716, 0.5954, 0.5571, 0.5786, 0.6139, 0.5044, 0.5716, 0.5954, 0.4899, 0.6509, 0.4801, 0.6314, 0.5571, 0.5786, 0.4899, 0.6509, 0.3951, 0.6799, 0.3909, 0.6579, 0.4801, 0.6314, 0.3951, 0.6799, 0.2931, 0.679, 0.2974, 0.6556, 0.3909, 0.6579, 0.7138, 0.8165, 0.7131, 0.8386, 0.6489, 0.8595, 0.6938, 0.8182, 0.7676, 0.7886, 0.7743, 0.7775, 0.7914, 0.796, 0.7865, 0.8005, 0.7865, 0.8005, 0.7914, 0.796, 0.8131, 0.8194, 0.7969, 0.8203, 0.7256, 0.7979, 0.7206, 0.7936, 0.7578, 0.7594, 0.7453, 0.7877, 0.7138, 0.8165, 0.6938, 0.8182, 0.7206, 0.7936, 0.7256, 0.7979, 0.7131, 0.8386, 0.7237, 0.8582, 0.682, 0.8879, 0.6489, 0.8595, 0.7844, 0.8614, 0.796, 0.8426, 0.8459, 0.8549, 0.8128, 0.8861, 0.7647, 0.8717, 0.7682, 0.9051, 0.7226, 0.9046, 0.7424, 0.8704, 0.7844, 0.8614, 0.8128, 0.8861, 0.7682, 0.9051, 0.7647, 0.8717, 0.7237, 0.8582, 0.7424, 0.8704, 0.7226, 0.9046, 0.682, 0.8879, 0.796, 0.8426, 0.7969, 0.8203, 0.8131, 0.8194, 0.8459, 0.8549, 0.7578, 0.7594, 0.7743, 0.7775, 0.7676, 0.7886, 0.7453, 0.7877, 0.6834, 0.4237, 0.6497, 0.5226, 0.6334, 0.5144, 0.6658, 0.4204, 0.6497, 0.5226, 0.5848, 0.6078, 0.5716, 0.5954, 0.6334, 0.5144, 0.5848, 0.6078, 0.499, 0.6672, 0.4899, 0.6509, 0.5716, 0.5954, 0.499, 0.6672, 0.3983, 0.6999, 0.3951, 0.6799, 0.4899, 0.6509, 0.3983, 0.6999, 0.289, 0.7012, 0.2931, 0.679, 0.3951, 0.6799, 0.6489, 0.8595, 0.682, 0.8879, 0.6609, 0.928, 0.6151, 0.8906, 0.682, 0.8879, 0.7226, 0.9046, 0.717, 0.9493, 0.6609, 0.928, 0.7226, 0.9046, 0.7682, 0.9051, 0.7766, 0.9509, 0.717, 0.9493, 0.7682, 0.9051, 0.8128, 0.8861, 0.8347, 0.9315, 0.7766, 0.9509, 0.8128, 0.8861, 0.8459, 0.8549, 0.8826, 0.8949, 0.8347, 0.9315, 0.7797, 0.9677, 0.8428, 0.9482, 0.851, 0.9652, 0.7829, 0.9848, 0.717, 0.9493, 0.7766, 0.9509, 0.7797, 0.9677, 0.715, 0.9657, 0.8428, 0.9482, 0.8961, 0.9096, 0.9098, 0.9245, 0.851, 0.9652, 0.8347, 0.9315, 0.8826, 0.8949, 0.8961, 0.9096, 0.8428, 0.9482, 0.6609, 0.928, 0.717, 0.9493, 0.715, 0.9657, 0.6532, 0.9428, 0.715, 0.9657, 0.7797, 0.9677, 0.7829, 0.9848, 0.7129, 0.9823, 0.7766, 0.9509, 0.8347, 0.9315, 0.8428, 0.9482, 0.7797, 0.9677, 0.6151, 0.8906, 0.6609, 0.928, 0.6532, 0.9428, 0.6027, 0.9021, 0.6532, 0.9428, 0.715, 0.9657, 0.7129, 0.9823, 0.6453, 0.9578, 0.3909, 0.6579, 0.3879, 0.6347, 0.4702, 0.6102, 0.4801, 0.6314, 0.6027, 0.9021, 0.6532, 0.9428, 0.6453, 0.9578, 0.5901, 0.9137, 0.6139, 0.5044, 0.5934, 0.4932, 0.6218, 0.4123, 0.6452, 0.4166, 0.5571, 0.5786, 0.5411, 0.5615, 0.5934, 0.4932, 0.6139, 0.5044, 0.2974, 0.6556, 0.3016, 0.6329, 0.3879, 0.6347, 0.3909, 0.6579, 0.4801, 0.6314, 0.4702, 0.6102, 0.5411, 0.5615, 0.5571, 0.5786, 0.3932, 0.4312, 0.3913, 0.4257, 0.3961, 0.4223, 0.401, 0.4264, 0.3761, 0.418, 0.38, 0.4229, 0.3758, 0.4277, 0.3704, 0.4202, 0.3831, 0.4034, 0.3781, 0.4067, 0.3735, 0.4027, 0.3811, 0.3976, 0.38, 0.4229, 0.3853, 0.4259, 0.3841, 0.4319, 0.3758, 0.4277, 0.3982, 0.4108, 0.3947, 0.4057, 0.3987, 0.401, 0.404, 0.4087, 0.3853, 0.4259, 0.3913, 0.4257, 0.3932, 0.4312, 0.3841, 0.4319, 0.3961, 0.4223, 0.3987, 0.4168, 0.4048, 0.4179, 0.401, 0.4264, 0.3755, 0.412, 0.3761, 0.418, 0.3704, 0.4202, 0.3695, 0.411, 0.3892, 0.403, 0.3831, 0.4034, 0.3811, 0.3976, 0.3904, 0.397, 0.3987, 0.4168, 0.3982, 0.4108, 0.404, 0.4087, 0.4048, 0.4179, 0.3947, 0.4057, 0.3892, 0.403, 0.3904, 0.397, 0.3987, 0.401, 0.3781, 0.4067, 0.3755, 0.412, 0.3695, 0.411, 0.3735, 0.4027, 0.391, 0.4247, 0.3953, 0.4216, 0.3961, 0.4223, 0.3913, 0.4257, 0.3765, 0.4122, 0.3771, 0.4176, 0.3761, 0.418, 0.3755, 0.412, 0.3771, 0.4176, 0.3807, 0.422, 0.38, 0.4229, 0.3761, 0.418, 0.394, 0.4066, 0.389, 0.4041, 0.3892, 0.403, 0.3947, 0.4057, 0.3856, 0.4249, 0.391, 0.4247, 0.3913, 0.4257, 0.3853, 0.4259, 0.389, 0.4041, 0.3835, 0.4044, 0.3831, 0.4034, 0.3892, 0.403, 0.3807, 0.422, 0.3856, 0.4249, 0.3853, 0.4259, 0.38, 0.4229, 0.3953, 0.4216, 0.3976, 0.4167, 0.3987, 0.4168, 0.3961, 0.4223, 0.3835, 0.4044, 0.3789, 0.4074, 0.3781, 0.4067, 0.3831, 0.4034, 0.3789, 0.4074, 0.3765, 0.4122, 0.3755, 0.412, 0.3781, 0.4067, 0.3976, 0.4167, 0.3972, 0.4112, 0.3982, 0.4108, 0.3987, 0.4168, 0.3972, 0.4112, 0.394, 0.4066, 0.3947, 0.4057, 0.3982, 0.4108, 0.5841, 0.4053, 0.6009, 0.4084, 0.5744, 0.4831, 0.5598, 0.4747, 0.5598, 0.4747, 0.5744, 0.4831, 0.5262, 0.546, 0.5136, 0.5339, 0.5136, 0.5339, 0.5262, 0.546, 0.4607, 0.5908, 0.4534, 0.5748, 0.4534, 0.5748, 0.4607, 0.5908, 0.3848, 0.6133, 0.3834, 0.5957, 0.3834, 0.5957, 0.3848, 0.6133, 0.3056, 0.6113, 0.3088, 0.5935, 0.4121, 0.3851, 0.4177, 0.3747, 0.482, 0.3865, 0.4235, 0.4015, 0.3577, 0.3894, 0.3492, 0.4074, 0.3432, 0.4063, 0.3468, 0.3868, 0.3492, 0.4074, 0.3508, 0.4273, 0.338, 0.4346, 0.3432, 0.4063, 0.3513, 0.3624, 0.3535, 0.3502, 0.3783, 0.356, 0.3758, 0.367, 0.4121, 0.3851, 0.3941, 0.3765, 0.3952, 0.3706, 0.4177, 0.3747, 0.4235, 0.4015, 0.482, 0.3865, 0.4706, 0.4237, 0.4252, 0.4214, 0.3804, 0.4524, 0.3706, 0.4851, 0.3302, 0.4774, 0.3623, 0.4438, 0.4003, 0.4508, 0.4167, 0.4395, 0.4479, 0.4558, 0.4136, 0.478, 0.3804, 0.4524, 0.4003, 0.4508, 0.4136, 0.478, 0.3706, 0.4851, 0.4252, 0.4214, 0.4706, 0.4237, 0.4479, 0.4558, 0.4167, 0.4395, 0.3623, 0.4438, 0.3302, 0.4774, 0.338, 0.4346, 0.3508, 0.4273, 0.3491, 0.3747, 0.3742, 0.3781, 0.3577, 0.3894, 0.3468, 0.3868, 0.5622, 0.4013, 0.5841, 0.4053, 0.5598, 0.4747, 0.5403, 0.4638, 0.5403, 0.4638, 0.5598, 0.4747, 0.5136, 0.5339, 0.4989, 0.5172, 0.4989, 0.5172, 0.5136, 0.5339, 0.4534, 0.5748, 0.4444, 0.5541, 0.4444, 0.5541, 0.4534, 0.5748, 0.3834, 0.5957, 0.3804, 0.5722, 0.3804, 0.5722, 0.3834, 0.5957, 0.3088, 0.5935, 0.3132, 0.5696, 0.3527, 0.408, 0.3547, 0.4084, 0.3561, 0.4254, 0.3543, 0.4261, 0.5177, 0.3931, 0.5223, 0.3939, 0.5056, 0.444, 0.5016, 0.4417, 0.5016, 0.4417, 0.5056, 0.444, 0.4735, 0.4867, 0.4705, 0.4832, 0.4705, 0.4832, 0.4735, 0.4867, 0.4294, 0.5167, 0.4275, 0.5122, 0.4275, 0.5122, 0.4294, 0.5167, 0.376, 0.5306, 0.3754, 0.5254, 0.3754, 0.5254, 0.376, 0.5306, 0.3212, 0.526, 0.3222, 0.5205, 0.4364, 0.535, 0.4444, 0.5541, 0.3804, 0.5722, 0.3778, 0.5503, 0.4735, 0.4867, 0.4859, 0.5018, 0.4364, 0.535, 0.4294, 0.5167, 0.3778, 0.5503, 0.3804, 0.5722, 0.3132, 0.5696, 0.3173, 0.5472, 0.376, 0.5306, 0.3778, 0.5503, 0.3173, 0.5472, 0.3212, 0.526, 0.5056, 0.444, 0.5226, 0.4539, 0.4859, 0.5018, 0.4735, 0.4867, 0.4859, 0.5018, 0.4989, 0.5172, 0.4444, 0.5541, 0.4364, 0.535, 0.4294, 0.5167, 0.4364, 0.535, 0.3778, 0.5503, 0.376, 0.5306, 0.5223, 0.3939, 0.5423, 0.3976, 0.5226, 0.4539, 0.5056, 0.444, 0.5226, 0.4539, 0.5403, 0.4638, 0.4989, 0.5172, 0.4859, 0.5018, 0.3848, 0.6133, 0.4607, 0.5908, 0.4702, 0.6102, 0.3879, 0.6347, 0.5423, 0.3976, 0.5622, 0.4013, 0.5403, 0.4638, 0.5226, 0.4539, 0.5744, 0.4831, 0.6009, 0.4084, 0.6218, 0.4123, 0.5934, 0.4932, 0.5262, 0.546, 0.5744, 0.4831, 0.5934, 0.4932, 0.5411, 0.5615, 0.3056, 0.6113, 0.3848, 0.6133, 0.3879, 0.6347, 0.3016, 0.6329, 0.4607, 0.5908, 0.5262, 0.546, 0.5411, 0.5615, 0.4702, 0.6102, 0.3584, 0.4091, 0.3597, 0.4241, 0.3561, 0.4254, 0.3547, 0.4084, 0.3597, 0.4241, 0.3683, 0.4366, 0.3659, 0.4395, 0.3561, 0.4254, 0.4061, 0.3923, 0.3924, 0.3858, 0.3931, 0.382, 0.4085, 0.3894, 0.3821, 0.4431, 0.3971, 0.4419, 0.3984, 0.4455, 0.3814, 0.4469, 0.3924, 0.3858, 0.3773, 0.3869, 0.376, 0.3833, 0.3931, 0.382, 0.3683, 0.4366, 0.3821, 0.4431, 0.3814, 0.4469, 0.3659, 0.4395, 0.4096, 0.4335, 0.416, 0.4198, 0.4197, 0.4205, 0.4124, 0.4359, 0.3773, 0.3869, 0.3649, 0.3954, 0.362, 0.393, 0.376, 0.3833, 0.3649, 0.3954, 0.3584, 0.4091, 0.3547, 0.4084, 0.362, 0.393, 0.416, 0.4198, 0.4147, 0.4047, 0.4183, 0.4034, 0.4197, 0.4205, 0.4147, 0.4047, 0.4061, 0.3923, 0.4085, 0.3894, 0.4183, 0.4034, 0.3543, 0.4261, 0.3561, 0.4254, 0.3659, 0.4395, 0.3646, 0.441, 0.4098, 0.3879, 0.4085, 0.3894, 0.3931, 0.382, 0.3934, 0.3801, 0.381, 0.4488, 0.3814, 0.4469, 0.3984, 0.4455, 0.399, 0.4474, 0.3934, 0.3801, 0.3931, 0.382, 0.376, 0.3833, 0.3754, 0.3815, 0.3646, 0.441, 0.3659, 0.4395, 0.3814, 0.4469, 0.381, 0.4488, 0.4139, 0.4372, 0.4124, 0.4359, 0.4197, 0.4205, 0.4216, 0.4208, 0.3754, 0.3815, 0.376, 0.3833, 0.362, 0.393, 0.3605, 0.3917, 0.3605, 0.3917, 0.362, 0.393, 0.3547, 0.4084, 0.3527, 0.408, 0.4216, 0.4208, 0.4197, 0.4205, 0.4183, 0.4034, 0.4201, 0.4028, 0.4201, 0.4028, 0.4183, 0.4034, 0.4085, 0.3894, 0.4098, 0.3879, 0.3328, 0.3137, 0.3322, 0.3044, 0.3429, 0.3005, 0.3441, 0.3157, 0.4003, 0.4508, 0.399, 0.4474, 0.4139, 0.4372, 0.4167, 0.4395, 0.3492, 0.4074, 0.3527, 0.408, 0.3543, 0.4261, 0.3508, 0.4273, 0.3508, 0.4273, 0.3543, 0.4261, 0.3646, 0.441, 0.3623, 0.4438, 0.4121, 0.3851, 0.4098, 0.3879, 0.3934, 0.3801, 0.3941, 0.3765, 0.3804, 0.4524, 0.381, 0.4488, 0.399, 0.4474, 0.4003, 0.4508, 0.3941, 0.3765, 0.3934, 0.3801, 0.3754, 0.3815, 0.3742, 0.3781, 0.3623, 0.4438, 0.3646, 0.441, 0.381, 0.4488, 0.3804, 0.4524, 0.4167, 0.4395, 0.4139, 0.4372, 0.4216, 0.4208, 0.4252, 0.4214, 0.3742, 0.3781, 0.3754, 0.3815, 0.3605, 0.3917, 0.3577, 0.3894, 0.3577, 0.3894, 0.3605, 0.3917, 0.3527, 0.408, 0.3492, 0.4074, 0.4252, 0.4214, 0.4216, 0.4208, 0.4201, 0.4028, 0.4235, 0.4015, 0.4235, 0.4015, 0.4201, 0.4028, 0.4098, 0.3879, 0.4121, 0.3851, 0.4096, 0.4335, 0.3971, 0.4419, 0.3932, 0.4312, 0.401, 0.4264, 0.7643, 0.8698, 0.743, 0.8686, 0.7436, 0.8668, 0.7639, 0.8679, 0.7851, 0.8018, 0.795, 0.8207, 0.7931, 0.8212, 0.7837, 0.8031, 0.795, 0.8207, 0.7942, 0.842, 0.7923, 0.8415, 0.7931, 0.8212, 0.7156, 0.8171, 0.7269, 0.7993, 0.7282, 0.8007, 0.7175, 0.8176, 0.7831, 0.86, 0.7643, 0.8698, 0.7639, 0.8679, 0.7817, 0.8586, 0.7269, 0.7993, 0.7458, 0.7895, 0.7462, 0.7914, 0.7282, 0.8007, 0.7942, 0.842, 0.7831, 0.86, 0.7817, 0.8586, 0.7923, 0.8415, 0.743, 0.8686, 0.7251, 0.8569, 0.7265, 0.8555, 0.7436, 0.8668, 0.7458, 0.7895, 0.7671, 0.7904, 0.7665, 0.7923, 0.7462, 0.7914, 0.7671, 0.7904, 0.7851, 0.8018, 0.7837, 0.8031, 0.7665, 0.7923, 0.7251, 0.8569, 0.7149, 0.8382, 0.7168, 0.8377, 0.7265, 0.8555, 0.7149, 0.8382, 0.7156, 0.8171, 0.7175, 0.8176, 0.7168, 0.8377, 0.3085, 0.3485, 0.3284, 0.3469, 0.3268, 0.358, 0.3074, 0.3545, 0.3063, 0.3604, 0.3074, 0.3545, 0.3268, 0.358, 0.3244, 0.3689, 0.3963, 0.3646, 0.3952, 0.3706, 0.3758, 0.367, 0.3783, 0.356, 0.3941, 0.3765, 0.3742, 0.3781, 0.3758, 0.367, 0.3952, 0.3706, 0.3284, 0.3469, 0.3535, 0.3502, 0.3513, 0.3624, 0.3268, 0.358, 0.2206, 0.3384, 0.1849, 0.3319, 0.201, 0.2832, 0.2321, 0.3012, 0.2321, 0.3012, 0.201, 0.2832, 0.232, 0.2417, 0.2547, 0.269, 0.2547, 0.269, 0.232, 0.2417, 0.275, 0.2126, 0.289, 0.2467, 0.289, 0.2467, 0.275, 0.2126, 0.3272, 0.1992, 0.3321, 0.2395, 0.3321, 0.2395, 0.3272, 0.1992, 0.3804, 0.2041, 0.3725, 0.2473, 0.482, 0.3865, 0.4845, 0.3476, 0.52, 0.3419, 0.5177, 0.3931, 0.4845, 0.3476, 0.4748, 0.3095, 0.5057, 0.292, 0.52, 0.3419, 0.4748, 0.3095, 0.4507, 0.2765, 0.4759, 0.2495, 0.5057, 0.292, 0.4507, 0.2765, 0.413, 0.2544, 0.4319, 0.2185, 0.4759, 0.2495, 0.413, 0.2544, 0.3725, 0.2473, 0.3804, 0.2041, 0.4319, 0.2185, 0.2206, 0.3384, 0.218, 0.3773, 0.1827, 0.383, 0.1849, 0.3319, 0.218, 0.3773, 0.2278, 0.4154, 0.1969, 0.4329, 0.1827, 0.383, 0.2278, 0.4154, 0.252, 0.4483, 0.2268, 0.4752, 0.1969, 0.4329, 0.252, 0.4483, 0.2897, 0.4703, 0.2708, 0.5062, 0.2268, 0.4752, 0.2897, 0.4703, 0.3302, 0.4774, 0.3222, 0.5205, 0.2708, 0.5062, 0.482, 0.3865, 0.5177, 0.3931, 0.5016, 0.4417, 0.4706, 0.4237, 0.4706, 0.4237, 0.5016, 0.4417, 0.4705, 0.4832, 0.4479, 0.4558, 0.4479, 0.4558, 0.4705, 0.4832, 0.4275, 0.5122, 0.4136, 0.478, 0.4136, 0.478, 0.4275, 0.5122, 0.3754, 0.5254, 0.3706, 0.4851, 0.3706, 0.4851, 0.3754, 0.5254, 0.3222, 0.5205, 0.3302, 0.4774, 0.3859, 0.3234, 0.3746, 0.3213, 0.3812, 0.3075, 0.3898, 0.315, 0.2903, 0.289, 0.3044, 0.2792, 0.3057, 0.2828, 0.2932, 0.2914, 0.2988, 0.3165, 0.3039, 0.3242, 0.2966, 0.3328, 0.2881, 0.3203, 0.2982, 0.3071, 0.2988, 0.3165, 0.2881, 0.3203, 0.2869, 0.3051, 0.3288, 0.3221, 0.3328, 0.3137, 0.3441, 0.3157, 0.3376, 0.3294, 0.3212, 0.3274, 0.3288, 0.3221, 0.3376, 0.3294, 0.3252, 0.338, 0.3019, 0.2985, 0.2982, 0.3071, 0.2869, 0.3051, 0.2932, 0.2914, 0.327, 0.2966, 0.3187, 0.2926, 0.3207, 0.2815, 0.3343, 0.288, 0.3121, 0.3282, 0.3212, 0.3274, 0.3252, 0.338, 0.3102, 0.3393, 0.3187, 0.2926, 0.3097, 0.2935, 0.3057, 0.2828, 0.3207, 0.2815, 0.3039, 0.3242, 0.3121, 0.3282, 0.3102, 0.3393, 0.2966, 0.3328, 0.3322, 0.3044, 0.327, 0.2966, 0.3343, 0.288, 0.3429, 0.3005, 0.399, 0.4474, 0.3984, 0.4455, 0.4124, 0.4359, 0.4139, 0.4372, 0.3898, 0.315, 0.3812, 0.3075, 0.3936, 0.2989, 0.3974, 0.3096, 0.4093, 0.3436, 0.413, 0.3542, 0.398, 0.3554, 0.4002, 0.3443, 0.4065, 0.3088, 0.4087, 0.2977, 0.4223, 0.3042, 0.4147, 0.3129, 0.4002, 0.3443, 0.398, 0.3554, 0.3844, 0.3489, 0.3919, 0.3404, 0.3974, 0.3096, 0.3936, 0.2989, 0.4087, 0.2977, 0.4065, 0.3088, 0.4202, 0.3203, 0.4308, 0.3167, 0.4319, 0.3318, 0.4206, 0.3296, 0.3919, 0.3404, 0.3844, 0.3489, 0.3758, 0.3364, 0.3866, 0.3327, 0.3866, 0.3327, 0.3758, 0.3364, 0.3746, 0.3213, 0.3859, 0.3234, 0.4206, 0.3296, 0.4319, 0.3318, 0.4254, 0.3456, 0.4168, 0.3382, 0.4168, 0.3382, 0.4254, 0.3456, 0.413, 0.3542, 0.4093, 0.3436, 0.4344, 0.3155, 0.4308, 0.3167, 0.4223, 0.3042, 0.4248, 0.3014, 0.317, 0.4013, 0.3281, 0.4035, 0.3215, 0.4171, 0.313, 0.4096, 0.313, 0.4096, 0.3215, 0.4171, 0.309, 0.4256, 0.3052, 0.4147, 0.2933, 0.3816, 0.2895, 0.3709, 0.3046, 0.3696, 0.3025, 0.3808, 0.296, 0.4157, 0.2939, 0.4269, 0.2802, 0.4205, 0.2877, 0.4118, 0.3025, 0.3808, 0.3046, 0.3696, 0.3183, 0.3761, 0.3109, 0.3847, 0.3052, 0.4147, 0.309, 0.4256, 0.2939, 0.4269, 0.296, 0.4157, 0.2821, 0.4045, 0.2716, 0.4081, 0.2705, 0.3931, 0.2816, 0.3953, 0.3109, 0.3847, 0.3183, 0.3761, 0.3269, 0.3885, 0.3162, 0.3922, 0.3162, 0.3922, 0.3269, 0.3885, 0.3281, 0.4035, 0.317, 0.4013, 0.2816, 0.3953, 0.2705, 0.3931, 0.277, 0.3794, 0.2856, 0.3869, 0.2856, 0.3869, 0.277, 0.3794, 0.2895, 0.3709, 0.2933, 0.3816, 0.268, 0.4093, 0.2716, 0.4081, 0.2802, 0.4205, 0.2778, 0.4233, 0.3695, 0.411, 0.3704, 0.4202, 0.3597, 0.4241, 0.3584, 0.4091, 0.3704, 0.4202, 0.3758, 0.4277, 0.3683, 0.4366, 0.3597, 0.4241, 0.3987, 0.401, 0.3904, 0.397, 0.3924, 0.3858, 0.4061, 0.3923, 0.3841, 0.4319, 0.3932, 0.4312, 0.3971, 0.4419, 0.3821, 0.4431, 0.3904, 0.397, 0.3811, 0.3976, 0.3773, 0.3869, 0.3924, 0.3858, 0.3758, 0.4277, 0.3841, 0.4319, 0.3821, 0.4431, 0.3683, 0.4366, 0.401, 0.4264, 0.4048, 0.4179, 0.416, 0.4198, 0.4096, 0.4335, 0.3811, 0.3976, 0.3735, 0.4027, 0.3649, 0.3954, 0.3773, 0.3869, 0.3735, 0.4027, 0.3695, 0.411, 0.3584, 0.4091, 0.3649, 0.3954, 0.4048, 0.4179, 0.404, 0.4087, 0.4147, 0.4047, 0.416, 0.4198, 0.404, 0.4087, 0.3987, 0.401, 0.4061, 0.3923, 0.4147, 0.4047, 0.4124, 0.4359, 0.3984, 0.4455, 0.3971, 0.4419, 0.4096, 0.4335, 0.7647, 0.8717, 0.7424, 0.8704, 0.743, 0.8686, 0.7643, 0.8698, 0.7865, 0.8005, 0.7969, 0.8203, 0.795, 0.8207, 0.7851, 0.8018, 0.7969, 0.8203, 0.796, 0.8426, 0.7942, 0.842, 0.795, 0.8207, 0.7138, 0.8165, 0.7256, 0.7979, 0.7269, 0.7993, 0.7156, 0.8171, 0.7844, 0.8614, 0.7647, 0.8717, 0.7643, 0.8698, 0.7831, 0.86, 0.7256, 0.7979, 0.7453, 0.7877, 0.7458, 0.7895, 0.7269, 0.7993, 0.796, 0.8426, 0.7844, 0.8614, 0.7831, 0.86, 0.7942, 0.842, 0.7424, 0.8704, 0.7237, 0.8582, 0.7251, 0.8569, 0.743, 0.8686, 0.7453, 0.7877, 0.7676, 0.7886, 0.7671, 0.7904, 0.7458, 0.7895, 0.7676, 0.7886, 0.7865, 0.8005, 0.7851, 0.8018, 0.7671, 0.7904, 0.7237, 0.8582, 0.7131, 0.8386, 0.7149, 0.8382, 0.7251, 0.8569, 0.7131, 0.8386, 0.7138, 0.8165, 0.7156, 0.8171, 0.7149, 0.8382, 0.7871, 0.7495, 0.7889, 0.7501, 0.7878, 0.7714, 0.7859, 0.7718, 0.8151, 0.8033, 0.8157, 0.8015, 0.8371, 0.802, 0.8375, 0.8038, 0.748, 0.7302, 0.729, 0.7182, 0.7304, 0.7168, 0.7486, 0.7283, 0.819, 0.7205, 0.8194, 0.7224, 0.8004, 0.7322, 0.7991, 0.7307, 0.7962, 0.7915, 0.7976, 0.7903, 0.8157, 0.8015, 0.8151, 0.8033, 0.8601, 0.7333, 0.8587, 0.7346, 0.8407, 0.7233, 0.8413, 0.7215, 0.8697, 0.7751, 0.8679, 0.7745, 0.8687, 0.7533, 0.8706, 0.7529, 0.7859, 0.7718, 0.7878, 0.7714, 0.7976, 0.7903, 0.7962, 0.7915, 0.7511, 0.6467, 0.7734, 0.648, 0.7728, 0.6498, 0.7515, 0.6485, 0.8706, 0.7529, 0.8687, 0.7533, 0.8587, 0.7346, 0.8601, 0.7333, 0.8413, 0.7215, 0.8407, 0.7233, 0.8194, 0.7224, 0.819, 0.7205, 0.8576, 0.7939, 0.8563, 0.7924, 0.8679, 0.7745, 0.8697, 0.7751, 0.7734, 0.648, 0.7922, 0.6603, 0.7908, 0.6616, 0.7728, 0.6498, 0.7196, 0.6758, 0.7314, 0.657, 0.7327, 0.6584, 0.7215, 0.6764, 0.7314, 0.657, 0.7511, 0.6467, 0.7515, 0.6485, 0.7327, 0.6584, 0.7902, 0.721, 0.7704, 0.7311, 0.77, 0.7293, 0.7889, 0.7196, 0.7991, 0.7307, 0.8004, 0.7322, 0.7889, 0.7501, 0.7871, 0.7495, 0.6563, 0.785, 0.6577, 0.7837, 0.6757, 0.7953, 0.6751, 0.7971, 0.6581, 0.7243, 0.6594, 0.7258, 0.648, 0.7437, 0.6462, 0.7431, 0.8375, 0.8038, 0.8371, 0.802, 0.8563, 0.7924, 0.8576, 0.7939, 0.6972, 0.7984, 0.6968, 0.7965, 0.7155, 0.7868, 0.7168, 0.7882, 0.7296, 0.7471, 0.7277, 0.7475, 0.7178, 0.7284, 0.7192, 0.7271, 0.8028, 0.68, 0.8022, 0.7022, 0.8003, 0.7017, 0.801, 0.6805, 0.7187, 0.6982, 0.7196, 0.6758, 0.7215, 0.6764, 0.7206, 0.6978, 0.7704, 0.7311, 0.748, 0.7302, 0.7486, 0.7283, 0.77, 0.7293, 0.7922, 0.6603, 0.8028, 0.68, 0.801, 0.6805, 0.7908, 0.6616, 0.729, 0.7182, 0.7187, 0.6982, 0.7206, 0.6978, 0.7304, 0.7168, 0.7192, 0.7271, 0.7178, 0.7284, 0.6997, 0.717, 0.7003, 0.7151, 0.8022, 0.7022, 0.7902, 0.721, 0.7889, 0.7196, 0.8003, 0.7017, 0.6455, 0.7653, 0.6474, 0.7649, 0.6577, 0.7837, 0.6563, 0.785, 0.7003, 0.7151, 0.6997, 0.717, 0.6783, 0.716, 0.6779, 0.7142, 0.6751, 0.7971, 0.6757, 0.7953, 0.6968, 0.7965, 0.6972, 0.7984, 0.6779, 0.7142, 0.6783, 0.716, 0.6594, 0.7258, 0.6581, 0.7243, 0.6462, 0.7431, 0.648, 0.7437, 0.6474, 0.7649, 0.6455, 0.7653, 0.7168, 0.7882, 0.7155, 0.7868, 0.7267, 0.7688, 0.7286, 0.7694, 0.7286, 0.7694, 0.7267, 0.7688, 0.7277, 0.7475, 0.7296, 0.7471])
me_button_4_holes.use_remesh_preserve_volume = False
me_button_4_holes.use_remesh_preserve_attributes = False
me_button_4_holes.use_mirror_vertex_groups = False
me_button_4_holes.update()

# ---- objects
ob_button_4_holes = bpy.data.objects.new('button_4_holes', me_button_4_holes)

# ---- transforms, parenting, visibility, modifiers, constraints
ob_button_4_holes.location = (0.006102, -0.05366, -0.02095)
ob_button_4_holes.rotation_euler = (1.571, -0.0, 0.0)
ob_button_4_holes.lineart.crease_threshold = 0.0

# ---- collection membership
col_collection_1.objects.link(ob_button_4_holes)

# ---- scene / render settings (as saved in the file)
scene.frame_start = 1; scene.frame_end = 250; scene.frame_set(1)
scene.render.engine = 'CYCLES'
scene.render.resolution_percentage = 50
scene.render.dither_intensity = 0.0
scene.cycles.use_denoising = False
scene.cycles.samples = 128
scene.cycles.sampling_pattern = 'TABULATED_SOBOL'
scene.cycles.use_adaptive_sampling = False
scene.cycles.use_light_tree = False
scene.cycles.blur_glossy = 0.0
scene.cycles.sample_clamp_indirect = 0.0
scene.view_settings.view_transform = 'Standard'
bpy.context.view_layer.update()

# ---- added for rendering (the .blend has no active camera and no usable light): camera, sun + grey world if the file has none
cam_auto = bpy.data.cameras.new('AutoCamera')
cam_auto.lens = 50.0
cam_auto.sensor_width = 36.0
cam_auto.clip_end = 1000.0
ob_auto_camera = bpy.data.objects.new('AutoCamera', cam_auto)
scene.collection.objects.link(ob_auto_camera)
ob_auto_camera.location = (0.626082, -0.79764, 0.468161)
ob_auto_camera.rotation_euler = (1.09748, -7.21219e-08, 0.694738)
scene.camera = ob_auto_camera
light_auto_sun = bpy.data.lights.new('AutoSun', 'SUN')
light_auto_sun.energy = 3.0
light_auto_sun.angle = 0.0523599
ob_auto_sun = bpy.data.objects.new('AutoSun', light_auto_sun)
scene.collection.objects.link(ob_auto_sun)
ob_auto_sun.rotation_euler = (0.872665, 0.174533, 0.523599)
if scene.world is None:
    world_auto = bpy.data.worlds.new('AutoWorld')
    world_auto.color = (0.3, 0.3, 0.3)
    scene.world = world_auto
bpy.context.view_layer.update()
